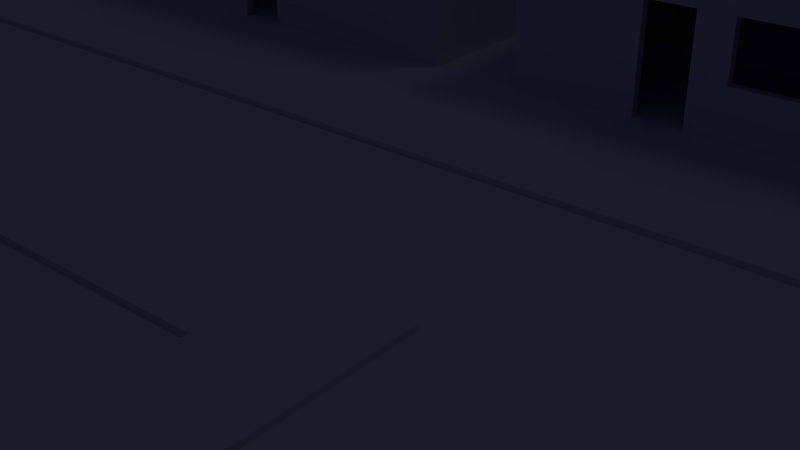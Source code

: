 # Source: ScnMap.blend  (saved by Blender 2.79.7; exported with 4.5.12 LTS)
import bpy
from mathutils import Matrix  # noqa: F401  (used for matrix-valued properties, if any)

bpy.ops.wm.read_factory_settings(use_empty=True)
scene = bpy.context.scene
scene.name = 'Demo'

# ---- collections
col_collection_1_001 = bpy.data.collections.new('Collection 1.001'); scene.collection.children.link(col_collection_1_001)
col_collection_2_001 = bpy.data.collections.new('Collection 2.001'); scene.collection.children.link(col_collection_2_001)
col_collection_3_001 = bpy.data.collections.new('Collection 3.001'); scene.collection.children.link(col_collection_3_001)
col_collection_4_001 = bpy.data.collections.new('Collection 4.001'); scene.collection.children.link(col_collection_4_001)
col_collection_4_001.hide_render = True
col_collection_4_001.hide_viewport = True
col_collection_5_001 = bpy.data.collections.new('Collection 5.001'); scene.collection.children.link(col_collection_5_001)
col_collection_5_001.hide_render = True
col_collection_5_001.hide_viewport = True
col_collection_6_001 = bpy.data.collections.new('Collection 6.001'); scene.collection.children.link(col_collection_6_001)
col_collection_6_001.hide_render = True
col_collection_6_001.hide_viewport = True
col_collection_7_001 = bpy.data.collections.new('Collection 7.001'); scene.collection.children.link(col_collection_7_001)
col_collection_7_001.hide_render = True
col_collection_7_001.hide_viewport = True
col_collection_8_001 = bpy.data.collections.new('Collection 8.001'); scene.collection.children.link(col_collection_8_001)
col_collection_8_001.hide_render = True
col_collection_8_001.hide_viewport = True
col_collection_9_001 = bpy.data.collections.new('Collection 9.001'); scene.collection.children.link(col_collection_9_001)
col_collection_9_001.hide_render = True
col_collection_9_001.hide_viewport = True
col_collection_10_001 = bpy.data.collections.new('Collection 10.001'); scene.collection.children.link(col_collection_10_001)
col_collection_10_001.hide_render = True
col_collection_10_001.hide_viewport = True
col_collection_11_001 = bpy.data.collections.new('Collection 11.001'); scene.collection.children.link(col_collection_11_001)
col_collection_11_001.hide_render = True
col_collection_11_001.hide_viewport = True
col_collection_12_001 = bpy.data.collections.new('Collection 12.001'); scene.collection.children.link(col_collection_12_001)
col_collection_12_001.hide_render = True
col_collection_12_001.hide_viewport = True
col_collection_13_001 = bpy.data.collections.new('Collection 13.001'); scene.collection.children.link(col_collection_13_001)
col_collection_13_001.hide_render = True
col_collection_13_001.hide_viewport = True
col_collection_14_001 = bpy.data.collections.new('Collection 14.001'); scene.collection.children.link(col_collection_14_001)
col_collection_14_001.hide_render = True
col_collection_14_001.hide_viewport = True
col_collection_15_001 = bpy.data.collections.new('Collection 15.001'); scene.collection.children.link(col_collection_15_001)
col_collection_15_001.hide_render = True
col_collection_15_001.hide_viewport = True
col_collection_16_001 = bpy.data.collections.new('Collection 16.001'); scene.collection.children.link(col_collection_16_001)
col_collection_16_001.hide_render = True
col_collection_16_001.hide_viewport = True
col_collection_17_001 = bpy.data.collections.new('Collection 17.001'); scene.collection.children.link(col_collection_17_001)
col_collection_17_001.hide_render = True
col_collection_17_001.hide_viewport = True
col_collection_18_001 = bpy.data.collections.new('Collection 18.001'); scene.collection.children.link(col_collection_18_001)
col_collection_18_001.hide_render = True
col_collection_18_001.hide_viewport = True
col_collection_19_001 = bpy.data.collections.new('Collection 19.001'); scene.collection.children.link(col_collection_19_001)
col_collection_19_001.hide_render = True
col_collection_19_001.hide_viewport = True
col_collection_20_001 = bpy.data.collections.new('Collection 20.001'); scene.collection.children.link(col_collection_20_001)
col_collection_20_001.hide_render = True
col_collection_20_001.hide_viewport = True
col_vegetation = bpy.data.collections.new('Vegetation')  # instanced only; not linked into the scene
col_grasssmall = bpy.data.collections.new('GrassSmall')  # instanced only; not linked into the scene
col_floormedium = bpy.data.collections.new('FloorMedium')  # instanced only; not linked into the scene
col_floorsmall = bpy.data.collections.new('FloorSmall')  # instanced only; not linked into the scene
col_sidewalkmedium = bpy.data.collections.new('SidewalkMedium')  # instanced only; not linked into the scene
col_sidewalksmall = bpy.data.collections.new('SidewalkSmall')  # instanced only; not linked into the scene
col_grassmedium = bpy.data.collections.new('GrassMedium')  # instanced only; not linked into the scene
col_asphalt = bpy.data.collections.new('Asphalt')  # instanced only; not linked into the scene
col_player = bpy.data.collections.new('Player')  # instanced only; not linked into the scene
col_wallwindow = bpy.data.collections.new('WallWindow')  # instanced only; not linked into the scene
col_walldoor = bpy.data.collections.new('WallDoor')  # instanced only; not linked into the scene
col_wallstraight = bpy.data.collections.new('WallStraight')  # instanced only; not linked into the scene
col_wallthree = bpy.data.collections.new('WallThree')  # instanced only; not linked into the scene
col_wallcorner = bpy.data.collections.new('WallCorner')  # instanced only; not linked into the scene
col_roofmedium = bpy.data.collections.new('RoofMedium')  # instanced only; not linked into the scene
col_roofsmall = bpy.data.collections.new('RoofSmall')  # instanced only; not linked into the scene

# ---- materials (node trees are filled in below, after node groups)
mat_solidcolor = bpy.data.materials.new('SolidColor')
mat_solidcolor.alpha_threshold = 0.0
mat_solidcolor.use_transparent_shadow = False
mat_solidcolor.roughness = 0.5
mat_solidcolor.specular_intensity = 0.0
mat_wallinside = bpy.data.materials.new('WallInside')
mat_wallinside.alpha_threshold = 0.0
mat_wallinside.use_transparent_shadow = False
mat_wallinside.diffuse_color = (0.8, 0.525, 0.6944, 1.0)
mat_wallinside.roughness = 0.5
mat_wallinside.specular_intensity = 0.0
mat_wallwhite = bpy.data.materials.new('WallWhite')
mat_wallwhite.alpha_threshold = 0.0
mat_wallwhite.use_transparent_shadow = False
mat_wallwhite.diffuse_color = (1.0, 1.0, 1.0, 1.0)
mat_wallwhite.roughness = 0.5
mat_wallwhite.specular_intensity = 0.0

# ---- material node trees

# ---- world
world_world = bpy.data.worlds.new('World'); scene.world = world_world
world_world.color = (0.009202, 0.00923, 0.02539)
world_world.use_sun_shadow = False
world_world.sun_shadow_jitter_overblur = 0.0

# ---- lights
light_hemi = bpy.data.lights.new('Hemi', 'SUN')
light_hemi.transmission_factor = 0.0
light_hemi.angle = 0.1993
light_hemi.energy = 0.015
light_hemi.shadow_buffer_clip_start = 0.5
light_hemi.shadow_soft_size = 0.1
light_hemi.shadow_cascade_max_distance = 1000.0

# ---- meshes
me_cube = bpy.data.meshes.new('Cube')
me_cube.from_pydata([(-2.0, -2.0, -2.0), (-2.0, -2.0, 2.0), (-2.0, 2.0, -2.0), (-2.0, 2.0, 2.0), (2.0, -2.0, -2.0), (2.0, -2.0, 2.0), (2.0, 2.0, -2.0), (2.0, 2.0, 2.0)], [], [(0, 1, 3, 2), (2, 3, 7, 6), (6, 7, 5, 4), (4, 5, 1, 0), (2, 6, 4, 0), (7, 3, 1, 5)])
me_cube.use_remesh_preserve_volume = False
me_cube.use_remesh_preserve_attributes = False
me_cube.use_mirror_vertex_groups = False
me_cube.update()
me_vegetationground1 = bpy.data.meshes.new('VegetationGround1')
me_vegetationground1.from_pydata([(-2.0, -2.0, 0.0), (2.0, -2.0, 0.0), (-2.0, 2.0, 0.0), (2.0, 2.0, 0.0)], [], [(0, 1, 3, 2)])
me_vegetationground1.materials.append(mat_solidcolor)
me_vegetationground1.use_remesh_preserve_volume = False
me_vegetationground1.use_remesh_preserve_attributes = False
me_vegetationground1.use_mirror_vertex_groups = False
me_vegetationground1.update()
me_treeleaves1 = bpy.data.meshes.new('TreeLeaves1')
me_treeleaves1.from_pydata([(0.01217, 1.008, 2.707), (0.01918, -0.08383, 3.712), (0.3175, 0.223, 3.604), (0.4551, 0.5589, 3.398), (0.6027, 0.6929, 3.046), (0.6571, 0.6813, 2.752), (0.6153, 0.6641, 2.256), (0.4915, 0.5069, 1.993), (0.2858, 0.254, 1.827), (0.3817, 0.01455, 3.615), (0.7296, -0.08884, 3.394), (0.9304, -0.002554, 3.071), (0.9986, 0.001246, 2.697), (0.9349, -0.01079, 2.317), (0.6923, 0.03497, 1.971), (0.389, -0.04727, 1.714), (0.004316, -0.05813, 1.659), (0.3062, -0.2873, 3.635), (0.4571, -0.4818, 3.425), (0.6129, -0.6978, 3.091), (0.736, -0.673, 2.711), (0.5895, -0.6311, 2.248), (0.4913, -0.4893, 2.021), (0.2937, -0.2773, 1.743), (0.06478, -0.4553, 3.638), (-0.005009, -0.7141, 3.418), (0.002589, -0.9244, 3.087), (-0.05609, -1.027, 2.747), (-0.00942, -0.929, 2.342), (0.0375, -0.7267, 1.981), (-0.0004069, -0.3851, 1.776), (-0.3072, -0.3161, 3.614), (-0.4642, -0.4876, 3.341), (-0.6021, -0.6045, 3.113), (-0.7132, -0.7218, 2.673), (-0.6422, -0.6228, 2.333), (-0.4944, -0.5099, 1.981), (-0.3211, -0.2795, 1.755), (-0.3872, -0.03522, 3.598), (-0.7072, 1.922e-05, 3.406), (-0.8683, 0.05755, 3.131), (-0.9992, -0.001223, 2.699), (-0.8932, -0.03821, 2.246), (-0.6439, 0.0456, 2.004), (-0.3223, -0.03919, 1.816), (-0.2388, 0.2628, 3.662), (-0.5492, 0.528, 3.403), (-0.6895, 0.6316, 3.131), (-0.7065, 0.7081, 2.721), (-0.5899, 0.6478, 2.344), (-0.4656, 0.4488, 2.012), (-0.282, 0.2908, 1.839), (0.03825, 0.3383, 3.568), (0.05909, 0.7002, 3.396), (0.001719, 1.011, 3.075), (-0.005201, 0.8627, 2.374), (0.002827, 0.6942, 1.991), (-0.04627, 0.3997, 1.782)], [], [(52, 1, 2), (16, 57, 8), (56, 55, 6, 7), (0, 54, 4, 5), (53, 52, 2, 3), (57, 56, 7, 8), (55, 0, 5, 6), (54, 53, 3, 4), (5, 4, 11, 12), (3, 2, 9, 10), (8, 7, 14, 15), (6, 5, 12, 13), (4, 3, 10, 11), (2, 1, 9), (16, 8, 15), (7, 6, 13, 14), (15, 14, 22, 23), (13, 12, 20, 21), (11, 10, 18, 19), (9, 1, 17), (16, 15, 23), (14, 13, 21, 22), (12, 11, 19, 20), (10, 9, 17, 18), (19, 18, 25, 26), (17, 1, 24), (16, 23, 30), (22, 21, 28, 29), (20, 19, 26, 27), (18, 17, 24, 25), (23, 22, 29, 30), (21, 20, 27, 28), (16, 30, 37), (29, 28, 35, 36), (27, 26, 33, 34), (25, 24, 31, 32), (30, 29, 36, 37), (28, 27, 34, 35), (26, 25, 32, 33), (24, 1, 31), (32, 31, 38, 39), (37, 36, 43, 44), (35, 34, 41, 42), (33, 32, 39, 40), (31, 1, 38), (16, 37, 44), (36, 35, 42, 43), (34, 33, 40, 41), (44, 43, 50, 51), (42, 41, 48, 49), (40, 39, 46, 47), (38, 1, 45), (16, 44, 51), (43, 42, 49, 50), (41, 40, 47, 48), (39, 38, 45, 46), (45, 1, 52), (16, 51, 57), (50, 49, 55, 56), (48, 47, 54, 0), (46, 45, 52, 53), (51, 50, 56, 57), (49, 48, 0, 55), (47, 46, 53, 54)])
me_treeleaves1.materials.append(mat_solidcolor)
me_treeleaves1.use_remesh_preserve_volume = False
me_treeleaves1.use_remesh_preserve_attributes = False
me_treeleaves1.use_mirror_vertex_groups = False
me_treeleaves1.update()
me_treelog1 = bpy.data.meshes.new('TreeLog1')
me_treelog1.from_pydata([(-0.1, -0.1, -1.0), (-0.1, -0.1, 1.0), (-0.1, 0.1, -1.0), (-0.1, 0.1, 1.0), (0.1, -0.1, -1.0), (0.1, -0.1, 1.0), (0.1, 0.1, -1.0), (0.1, 0.1, 1.0)], [], [(0, 1, 3, 2), (2, 3, 7, 6), (6, 7, 5, 4), (4, 5, 1, 0), (2, 6, 4, 0), (7, 3, 1, 5)])
me_treelog1.materials.append(mat_solidcolor)
me_treelog1.use_remesh_preserve_volume = False
me_treelog1.use_remesh_preserve_attributes = False
me_treelog1.use_mirror_vertex_groups = False
me_treelog1.update()
me_grasssmall1 = bpy.data.meshes.new('GrassSmall1')
me_grasssmall1.from_pydata([(-1.0, -1.0, 0.0), (1.0, -1.0, 0.0), (-1.0, 1.0, 0.0), (1.0, 1.0, 0.0)], [], [(0, 1, 3, 2)])
me_grasssmall1.materials.append(mat_solidcolor)
me_grasssmall1.use_remesh_preserve_volume = False
me_grasssmall1.use_remesh_preserve_attributes = False
me_grasssmall1.use_mirror_vertex_groups = False
me_grasssmall1.update()
me_floormedium1 = bpy.data.meshes.new('FloorMedium1')
me_floormedium1.from_pydata([(-2.0, -2.0, 0.0), (2.0, -2.0, 0.0), (-2.0, 2.0, 0.0), (2.0, 2.0, 0.0)], [], [(0, 1, 3, 2)])
me_floormedium1.materials.append(mat_solidcolor)
me_floormedium1.use_remesh_preserve_volume = False
me_floormedium1.use_remesh_preserve_attributes = False
me_floormedium1.use_mirror_vertex_groups = False
me_floormedium1.update()
me_floorsmall1 = bpy.data.meshes.new('FloorSmall1')
me_floorsmall1.from_pydata([(-1.0, -1.0, 0.0), (1.0, -1.0, 0.0), (-1.0, 1.0, 0.0), (1.0, 1.0, 0.0)], [], [(0, 1, 3, 2)])
me_floorsmall1.materials.append(mat_solidcolor)
me_floorsmall1.use_remesh_preserve_volume = False
me_floorsmall1.use_remesh_preserve_attributes = False
me_floorsmall1.use_mirror_vertex_groups = False
me_floorsmall1.update()
me_sidewalkmedium1 = bpy.data.meshes.new('SidewalkMedium1')
me_sidewalkmedium1.from_pydata([(-2.0, -1.0, -0.1), (-2.0, -1.0, 0.1), (-2.0, 1.0, -0.1), (-2.0, 1.0, 0.1), (2.0, -1.0, -0.1), (2.0, -1.0, 0.1), (2.0, 1.0, -0.1), (2.0, 1.0, 0.1)], [], [(0, 1, 3, 2), (2, 3, 7, 6), (6, 7, 5, 4), (4, 5, 1, 0), (2, 6, 4, 0), (7, 3, 1, 5)])
me_sidewalkmedium1.materials.append(mat_solidcolor)
me_sidewalkmedium1.use_remesh_preserve_volume = False
me_sidewalkmedium1.use_remesh_preserve_attributes = False
me_sidewalkmedium1.use_mirror_vertex_groups = False
me_sidewalkmedium1.update()
me_sidewalksmall1 = bpy.data.meshes.new('SidewalkSmall1')
me_sidewalksmall1.from_pydata([(-1.0, -1.0, -0.1), (-1.0, -1.0, 0.1), (-1.0, 1.0, -0.1), (-1.0, 1.0, 0.1), (1.0, -1.0, -0.1), (1.0, -1.0, 0.1), (1.0, 1.0, -0.1), (1.0, 1.0, 0.1)], [], [(0, 1, 3, 2), (2, 3, 7, 6), (6, 7, 5, 4), (4, 5, 1, 0), (2, 6, 4, 0), (7, 3, 1, 5)])
me_sidewalksmall1.materials.append(mat_solidcolor)
me_sidewalksmall1.use_remesh_preserve_volume = False
me_sidewalksmall1.use_remesh_preserve_attributes = False
me_sidewalksmall1.use_mirror_vertex_groups = False
me_sidewalksmall1.update()
me_grassmedium1 = bpy.data.meshes.new('GrassMedium1')
me_grassmedium1.from_pydata([(-2.0, -2.0, 0.0), (2.0, -2.0, 0.0), (-2.0, 2.0, 0.0), (2.0, 2.0, 0.0)], [], [(0, 1, 3, 2)])
me_grassmedium1.materials.append(mat_solidcolor)
me_grassmedium1.use_remesh_preserve_volume = False
me_grassmedium1.use_remesh_preserve_attributes = False
me_grassmedium1.use_mirror_vertex_groups = False
me_grassmedium1.update()
me_asphalt1 = bpy.data.meshes.new('Asphalt1')
me_asphalt1.from_pydata([(-2.0, -2.0, 0.0), (2.0, -2.0, 0.0), (-2.0, 2.0, 0.0), (2.0, 2.0, 0.0)], [], [(0, 1, 3, 2)])
me_asphalt1.materials.append(mat_solidcolor)
me_asphalt1.use_remesh_preserve_volume = False
me_asphalt1.use_remesh_preserve_attributes = False
me_asphalt1.use_mirror_vertex_groups = False
me_asphalt1.update()
me_wallwindow1 = bpy.data.meshes.new('WallWindow1')
me_wallwindow1.from_pydata([(-1.0, -0.1, -1.5), (-1.0, -0.1, 1.5), (-1.0, 0.1, -1.5), (-1.0, 0.1, 1.5), (1.0, -0.1, -1.5), (1.0, -0.1, 1.5), (1.0, 0.1, -1.5), (1.0, 0.1, 1.5), (-1.0, -0.1, -0.5), (-1.0, -0.1, 0.7), (-1.0, 0.1, 0.7), (-1.0, 0.1, -0.5), (1.0, 0.1, 0.7), (1.0, 0.1, -0.5), (1.0, -0.1, 0.7), (1.0, -0.1, -0.5), (0.8, 0.1, -1.5), (-0.8, 0.1, -1.5), (-0.8, 0.1, 1.5), (0.8, 0.1, 1.5), (-0.8, -0.1, -1.5), (0.8, -0.1, -1.5), (0.8, -0.1, 1.5), (-0.8, -0.1, 1.5), (-0.8, -0.1, -0.5), (-0.8, 0.1, -0.5), (0.8, 0.1, -0.5), (-0.8, 0.1, 0.7), (0.8, 0.1, 0.7), (0.8, -0.1, 0.7), (-0.8, -0.1, 0.7), (0.8, -0.1, -0.5)], [], [(9, 1, 3, 10), (28, 19, 7, 12), (12, 7, 5, 14), (30, 23, 1, 9), (16, 6, 4, 21), (22, 5, 7, 19), (20, 24, 8, 0), (24, 30, 9, 8), (6, 13, 15, 4), (13, 12, 14, 15), (16, 26, 13, 6), (26, 28, 12, 13), (0, 8, 11, 2), (8, 9, 10, 11), (11, 10, 27, 25), (27, 28, 29, 30), (2, 11, 25, 17), (17, 25, 26, 16), (15, 14, 29, 31), (28, 26, 31, 29), (4, 15, 31, 21), (21, 31, 24, 20), (1, 23, 18, 3), (23, 22, 19, 18), (2, 17, 20, 0), (17, 16, 21, 20), (14, 5, 22, 29), (29, 22, 23, 30), (10, 3, 18, 27), (27, 18, 19, 28), (26, 25, 24, 31), (25, 27, 30, 24)])
me_wallwindow1.polygons.foreach_set('material_index', [0, 1, 0, 0, 0, 0, 0, 0, 0, 0, 1, 1, 0, 0, 1, 1, 1, 1, 0, 1, 0, 0, 0, 0, 0, 0, 0, 0, 1, 1, 1, 1])
me_wallwindow1.materials.append(mat_solidcolor)
me_wallwindow1.materials.append(mat_wallinside)
me_wallwindow1.use_remesh_preserve_volume = False
me_wallwindow1.use_remesh_preserve_attributes = False
me_wallwindow1.use_mirror_vertex_groups = False
me_wallwindow1.update()
me_walldoor1 = bpy.data.meshes.new('WallDoor1')
me_walldoor1.from_pydata([(-1.0, -0.1, 0.0), (-1.0, -0.1, 3.0), (-1.0, 0.1, 0.0), (-1.0, 0.1, 3.0), (1.0, -0.1, 0.0), (1.0, -0.1, 3.0), (1.0, 0.1, 0.0), (1.0, 0.1, 3.0), (0.5, 0.1, 0.0), (-0.5, 0.1, 0.0), (-0.5, 0.1, 3.0), (0.5, 0.1, 3.0), (-0.5, -0.1, 0.0), (0.5, -0.1, 0.0), (0.5, -0.1, 3.0), (-0.5, -0.1, 3.0), (-1.0, -0.1, 2.2), (-1.0, 0.1, 2.2), (1.0, 0.1, 2.2), (1.0, -0.1, 2.2), (0.5, -0.1, 2.2), (-0.5, -0.1, 2.2), (-0.5, 0.1, 2.2), (0.5, 0.1, 2.2)], [], [(16, 1, 3, 17), (23, 11, 7, 18), (18, 7, 5, 19), (21, 15, 1, 16), (8, 6, 4, 13), (14, 5, 7, 11), (1, 15, 10, 3), (15, 14, 11, 10), (2, 9, 12, 0), (21, 12, 9, 22), (19, 5, 14, 20), (20, 14, 15, 21), (17, 3, 10, 22), (22, 10, 11, 23), (23, 20, 21, 22), (2, 17, 22, 9), (20, 23, 8, 13), (4, 19, 20, 13), (12, 21, 16, 0), (6, 18, 19, 4), (8, 23, 18, 6), (0, 16, 17, 2)])
me_walldoor1.polygons.foreach_set('material_index', [0, 1, 0, 0, 0, 0, 0, 0, 0, 1, 0, 0, 1, 1, 1, 1, 1, 0, 0, 0, 1, 0])
me_walldoor1.materials.append(mat_solidcolor)
me_walldoor1.materials.append(mat_wallinside)
me_walldoor1.use_remesh_preserve_volume = False
me_walldoor1.use_remesh_preserve_attributes = False
me_walldoor1.use_mirror_vertex_groups = False
me_walldoor1.update()
me_wallstraight1 = bpy.data.meshes.new('WallStraight1')
me_wallstraight1.from_pydata([(-1.0, -0.1, -1.5), (-1.0, -0.1, 1.5), (-1.0, 0.1, -1.5), (-1.0, 0.1, 1.5), (1.0, -0.1, -1.5), (1.0, -0.1, 1.5), (1.0, 0.1, -1.5), (1.0, 0.1, 1.5)], [], [(0, 1, 3, 2), (2, 3, 7, 6), (6, 7, 5, 4), (4, 5, 1, 0), (2, 6, 4, 0), (1, 5, 7, 3)])
me_wallstraight1.polygons.foreach_set('material_index', [0, 1, 0, 0, 0, 0])
me_wallstraight1.materials.append(mat_solidcolor)
me_wallstraight1.materials.append(mat_wallinside)
me_wallstraight1.use_remesh_preserve_volume = False
me_wallstraight1.use_remesh_preserve_attributes = False
me_wallstraight1.use_mirror_vertex_groups = False
me_wallstraight1.update()
me_wallthree1 = bpy.data.meshes.new('WallThree1')
me_wallthree1.from_pydata([(-2.0, -0.1, 0.0), (-2.0, -0.1, 3.0), (-2.0, 0.1, 0.0), (-2.0, 0.1, 3.0), (2.0, -0.1, 0.0), (2.0, -0.1, 3.0), (2.0, 0.1, 0.0), (2.0, 0.1, 3.0), (-0.1, 0.1, 0.0), (-0.1, 0.1, 3.0), (-0.1, -0.1, 0.0), (-0.1, -0.1, 3.0), (0.1, 0.1, 3.0), (0.1, -0.1, 0.0), (0.1, 0.1, 0.0), (0.1, -0.1, 3.0), (0.1, 2.0, 0.0), (-0.1, 2.0, 0.0), (-0.1, 2.0, 3.0), (0.1, 2.0, 3.0)], [], [(0, 1, 3, 2), (14, 12, 7, 6), (6, 7, 5, 4), (10, 11, 1, 0), (14, 6, 4, 13), (15, 5, 7, 12), (1, 11, 9, 3), (2, 8, 10, 0), (13, 15, 11, 10), (2, 3, 9, 8), (4, 5, 15, 13), (11, 15, 12, 9), (8, 14, 13, 10), (14, 8, 17, 16), (17, 18, 19, 16), (8, 9, 18, 17), (9, 12, 19, 18), (12, 14, 16, 19)])
me_wallthree1.polygons.foreach_set('material_index', [0, 1, 0, 0, 0, 0, 0, 0, 0, 1, 0, 0, 0, 0, 0, 1, 0, 1])
me_wallthree1.materials.append(mat_solidcolor)
me_wallthree1.materials.append(mat_wallinside)
me_wallthree1.use_remesh_preserve_volume = False
me_wallthree1.use_remesh_preserve_attributes = False
me_wallthree1.use_mirror_vertex_groups = False
me_wallthree1.update()
me_wallcorner1 = bpy.data.meshes.new('WallCorner1')
me_wallcorner1.from_pydata([(-0.1, -0.1, 0.0), (-0.1, -0.1, 3.0), (0.1, 0.1, 0.0), (0.1, 0.1, 3.0), (2.0, -0.1, 0.0), (2.0, -0.1, 3.0), (2.0, 0.1, 0.0), (2.0, 0.1, 3.0), (-0.1, 2.0, 1.192e-07), (-0.1, 2.0, 3.0), (0.1, 2.0, 1.192e-07), (0.1, 2.0, 3.0), (-0.1, -0.1, 1.192e-07), (-0.1, -0.1, 3.0), (0.1, 0.1, 1.192e-07), (0.1, 0.1, 3.0)], [], [(0, 1, 3, 2), (2, 3, 7, 6), (6, 7, 5, 4), (4, 5, 1, 0), (2, 6, 4, 0), (1, 5, 7, 3), (8, 9, 11, 10), (10, 11, 15, 14), (14, 15, 13, 12), (12, 13, 9, 8), (10, 14, 12, 8), (9, 13, 15, 11)])
me_wallcorner1.polygons.foreach_set('material_index', [0, 1, 0, 0, 0, 0, 0, 1, 0, 0, 0, 0])
me_wallcorner1.materials.append(mat_solidcolor)
me_wallcorner1.materials.append(mat_wallinside)
me_wallcorner1.use_remesh_preserve_volume = False
me_wallcorner1.use_remesh_preserve_attributes = False
me_wallcorner1.use_mirror_vertex_groups = False
me_wallcorner1.update()
me_roofmedium1 = bpy.data.meshes.new('RoofMedium1')
me_roofmedium1.from_pydata([(-2.0, -2.0, 3.0), (-2.0, 2.0, 3.0), (2.0, -2.0, 3.0), (2.0, 2.0, 3.0), (-2.0, -2.0, 3.5), (-2.0, 2.0, 3.5), (2.0, 2.0, 3.5), (2.0, -2.0, 3.5)], [], [(2, 3, 6, 7), (6, 5, 4, 7), (1, 0, 4, 5), (0, 2, 7, 4), (3, 1, 5, 6), (0, 1, 3, 2)])
me_roofmedium1.polygons.foreach_set('material_index', [0, 0, 0, 0, 0, 1])
me_roofmedium1.materials.append(mat_solidcolor)
me_roofmedium1.materials.append(mat_wallwhite)
me_roofmedium1.use_remesh_preserve_volume = False
me_roofmedium1.use_remesh_preserve_attributes = False
me_roofmedium1.use_mirror_vertex_groups = False
me_roofmedium1.update()
me_roofsmall1 = bpy.data.meshes.new('RoofSmall1')
me_roofsmall1.from_pydata([(-1.0, -1.0, 3.0), (-1.0, 1.0, 3.0), (1.0, -1.0, 3.0), (1.0, 1.0, 3.0), (-1.0, -1.0, 3.5), (-1.0, 1.0, 3.5), (1.0, 1.0, 3.5), (1.0, -1.0, 3.5)], [], [(2, 3, 6, 7), (6, 5, 4, 7), (1, 0, 4, 5), (0, 2, 7, 4), (3, 1, 5, 6), (0, 1, 3, 2)])
me_roofsmall1.polygons.foreach_set('material_index', [0, 0, 0, 0, 0, 1])
me_roofsmall1.materials.append(mat_solidcolor)
me_roofsmall1.materials.append(mat_wallwhite)
me_roofsmall1.use_remesh_preserve_volume = False
me_roofsmall1.use_remesh_preserve_attributes = False
me_roofsmall1.use_mirror_vertex_groups = False
me_roofsmall1.update()

# ---- objects
ob_vegetation_115 = bpy.data.objects.new('Vegetation.115', None)
ob_vegetation_114 = bpy.data.objects.new('Vegetation.114', None)
ob_vegetation_113 = bpy.data.objects.new('Vegetation.113', None)
ob_vegetation_112 = bpy.data.objects.new('Vegetation.112', None)
ob_vegetation_111 = bpy.data.objects.new('Vegetation.111', None)
ob_vegetation_110 = bpy.data.objects.new('Vegetation.110', None)
ob_vegetation_109 = bpy.data.objects.new('Vegetation.109', None)
ob_vegetation_108 = bpy.data.objects.new('Vegetation.108', None)
ob_vegetation_107 = bpy.data.objects.new('Vegetation.107', None)
ob_vegetation_106 = bpy.data.objects.new('Vegetation.106', None)
ob_vegetation_105 = bpy.data.objects.new('Vegetation.105', None)
ob_vegetation_104 = bpy.data.objects.new('Vegetation.104', None)
ob_vegetation_103 = bpy.data.objects.new('Vegetation.103', None)
ob_vegetation_102 = bpy.data.objects.new('Vegetation.102', None)
ob_vegetation_101 = bpy.data.objects.new('Vegetation.101', None)
ob_vegetation_100 = bpy.data.objects.new('Vegetation.100', None)
ob_grass1_035 = bpy.data.objects.new('Grass1.035', None)
ob_grass1_034 = bpy.data.objects.new('Grass1.034', None)
ob_grass1_033 = bpy.data.objects.new('Grass1.033', None)
ob_vegetation_099 = bpy.data.objects.new('Vegetation.099', None)
ob_vegetation_098 = bpy.data.objects.new('Vegetation.098', None)
ob_vegetation_097 = bpy.data.objects.new('Vegetation.097', None)
ob_vegetation_096 = bpy.data.objects.new('Vegetation.096', None)
ob_vegetation_095 = bpy.data.objects.new('Vegetation.095', None)
ob_vegetation_094 = bpy.data.objects.new('Vegetation.094', None)
ob_vegetation_093 = bpy.data.objects.new('Vegetation.093', None)
ob_vegetation_092 = bpy.data.objects.new('Vegetation.092', None)
ob_vegetation_091 = bpy.data.objects.new('Vegetation.091', None)
ob_vegetation_090 = bpy.data.objects.new('Vegetation.090', None)
ob_vegetation_089 = bpy.data.objects.new('Vegetation.089', None)
ob_vegetation_088 = bpy.data.objects.new('Vegetation.088', None)
ob_vegetation_087 = bpy.data.objects.new('Vegetation.087', None)
ob_vegetation_086 = bpy.data.objects.new('Vegetation.086', None)
ob_vegetation_085 = bpy.data.objects.new('Vegetation.085', None)
ob_vegetation_084 = bpy.data.objects.new('Vegetation.084', None)
ob_vegetation_083 = bpy.data.objects.new('Vegetation.083', None)
ob_vegetation_082 = bpy.data.objects.new('Vegetation.082', None)
ob_vegetation_081 = bpy.data.objects.new('Vegetation.081', None)
ob_vegetation_080 = bpy.data.objects.new('Vegetation.080', None)
ob_vegetation_079 = bpy.data.objects.new('Vegetation.079', None)
ob_vegetation_078 = bpy.data.objects.new('Vegetation.078', None)
ob_vegetation_077 = bpy.data.objects.new('Vegetation.077', None)
ob_vegetation_076 = bpy.data.objects.new('Vegetation.076', None)
ob_vegetation_075 = bpy.data.objects.new('Vegetation.075', None)
ob_vegetation_074 = bpy.data.objects.new('Vegetation.074', None)
ob_vegetation_073 = bpy.data.objects.new('Vegetation.073', None)
ob_vegetation_072 = bpy.data.objects.new('Vegetation.072', None)
ob_vegetation_071 = bpy.data.objects.new('Vegetation.071', None)
ob_vegetation_070 = bpy.data.objects.new('Vegetation.070', None)
ob_vegetation_069 = bpy.data.objects.new('Vegetation.069', None)
ob_vegetation_068 = bpy.data.objects.new('Vegetation.068', None)
ob_vegetation_067 = bpy.data.objects.new('Vegetation.067', None)
ob_vegetation_066 = bpy.data.objects.new('Vegetation.066', None)
ob_vegetation_065 = bpy.data.objects.new('Vegetation.065', None)
ob_vegetation_064 = bpy.data.objects.new('Vegetation.064', None)
ob_vegetation_063 = bpy.data.objects.new('Vegetation.063', None)
ob_vegetation_062 = bpy.data.objects.new('Vegetation.062', None)
ob_vegetation_061 = bpy.data.objects.new('Vegetation.061', None)
ob_vegetation_060 = bpy.data.objects.new('Vegetation.060', None)
ob_vegetation_059 = bpy.data.objects.new('Vegetation.059', None)
ob_vegetation_058 = bpy.data.objects.new('Vegetation.058', None)
ob_vegetation_057 = bpy.data.objects.new('Vegetation.057', None)
ob_vegetation_056 = bpy.data.objects.new('Vegetation.056', None)
ob_vegetation_055 = bpy.data.objects.new('Vegetation.055', None)
ob_vegetation_054 = bpy.data.objects.new('Vegetation.054', None)
ob_vegetation_053 = bpy.data.objects.new('Vegetation.053', None)
ob_vegetation_052 = bpy.data.objects.new('Vegetation.052', None)
ob_vegetation_051 = bpy.data.objects.new('Vegetation.051', None)
ob_vegetation_050 = bpy.data.objects.new('Vegetation.050', None)
ob_floormedium_007 = bpy.data.objects.new('FloorMedium.007', None)
ob_floormedium_006 = bpy.data.objects.new('FloorMedium.006', None)
ob_floormedium_005 = bpy.data.objects.new('FloorMedium.005', None)
ob_floormedium_004 = bpy.data.objects.new('FloorMedium.004', None)
ob_vegetation_049 = bpy.data.objects.new('Vegetation.049', None)
ob_vegetation_048 = bpy.data.objects.new('Vegetation.048', None)
ob_vegetation_047 = bpy.data.objects.new('Vegetation.047', None)
ob_vegetation_046 = bpy.data.objects.new('Vegetation.046', None)
ob_vegetation_045 = bpy.data.objects.new('Vegetation.045', None)
ob_vegetation_044 = bpy.data.objects.new('Vegetation.044', None)
ob_vegetation_043 = bpy.data.objects.new('Vegetation.043', None)
ob_vegetation_042 = bpy.data.objects.new('Vegetation.042', None)
ob_vegetation_041 = bpy.data.objects.new('Vegetation.041', None)
ob_vegetation_040 = bpy.data.objects.new('Vegetation.040', None)
ob_vegetation_039 = bpy.data.objects.new('Vegetation.039', None)
ob_vegetation_038 = bpy.data.objects.new('Vegetation.038', None)
ob_vegetation_037 = bpy.data.objects.new('Vegetation.037', None)
ob_vegetation_036 = bpy.data.objects.new('Vegetation.036', None)
ob_vegetation_035 = bpy.data.objects.new('Vegetation.035', None)
ob_vegetation_034 = bpy.data.objects.new('Vegetation.034', None)
ob_vegetation_033 = bpy.data.objects.new('Vegetation.033', None)
ob_vegetation_032 = bpy.data.objects.new('Vegetation.032', None)
ob_vegetation_031 = bpy.data.objects.new('Vegetation.031', None)
ob_vegetation_030 = bpy.data.objects.new('Vegetation.030', None)
ob_vegetation_029 = bpy.data.objects.new('Vegetation.029', None)
ob_vegetation_028 = bpy.data.objects.new('Vegetation.028', None)
ob_floormedium_003 = bpy.data.objects.new('FloorMedium.003', None)
ob_floormedium_002 = bpy.data.objects.new('FloorMedium.002', None)
ob_floormedium_001 = bpy.data.objects.new('FloorMedium.001', None)
ob_floormedium = bpy.data.objects.new('FloorMedium', None)
ob_floorsmall_003 = bpy.data.objects.new('FloorSmall.003', None)
ob_floorsmall_002 = bpy.data.objects.new('FloorSmall.002', None)
ob_floorsmall_001 = bpy.data.objects.new('FloorSmall.001', None)
ob_floorsmall = bpy.data.objects.new('FloorSmall', None)
ob_grass1_032 = bpy.data.objects.new('Grass1.032', None)
ob_grass1_031 = bpy.data.objects.new('Grass1.031', None)
ob_grass1_030 = bpy.data.objects.new('Grass1.030', None)
ob_grass1_029 = bpy.data.objects.new('Grass1.029', None)
ob_vegetation_027 = bpy.data.objects.new('Vegetation.027', None)
ob_vegetation_026 = bpy.data.objects.new('Vegetation.026', None)
ob_vegetation_025 = bpy.data.objects.new('Vegetation.025', None)
ob_vegetation_024 = bpy.data.objects.new('Vegetation.024', None)
ob_vegetation_023 = bpy.data.objects.new('Vegetation.023', None)
ob_vegetation_022 = bpy.data.objects.new('Vegetation.022', None)
ob_grass1_028 = bpy.data.objects.new('Grass1.028', None)
ob_grass1_027 = bpy.data.objects.new('Grass1.027', None)
ob_vegetation_021 = bpy.data.objects.new('Vegetation.021', None)
ob_vegetation_020 = bpy.data.objects.new('Vegetation.020', None)
ob_vegetation_019 = bpy.data.objects.new('Vegetation.019', None)
ob_vegetation_018 = bpy.data.objects.new('Vegetation.018', None)
ob_vegetation_017 = bpy.data.objects.new('Vegetation.017', None)
ob_vegetation_016 = bpy.data.objects.new('Vegetation.016', None)
ob_vegetation_015 = bpy.data.objects.new('Vegetation.015', None)
ob_vegetation_014 = bpy.data.objects.new('Vegetation.014', None)
ob_vegetation_013 = bpy.data.objects.new('Vegetation.013', None)
ob_vegetation_012 = bpy.data.objects.new('Vegetation.012', None)
ob_vegetation_011 = bpy.data.objects.new('Vegetation.011', None)
ob_vegetation_010 = bpy.data.objects.new('Vegetation.010', None)
ob_grass1_026 = bpy.data.objects.new('Grass1.026', None)
ob_grass1_025 = bpy.data.objects.new('Grass1.025', None)
ob_grass1_024 = bpy.data.objects.new('Grass1.024', None)
ob_grass1_023 = bpy.data.objects.new('Grass1.023', None)
ob_grass1_022 = bpy.data.objects.new('Grass1.022', None)
ob_grass1_021 = bpy.data.objects.new('Grass1.021', None)
ob_grass1_020 = bpy.data.objects.new('Grass1.020', None)
ob_grass1_019 = bpy.data.objects.new('Grass1.019', None)
ob_grass1_018 = bpy.data.objects.new('Grass1.018', None)
ob_grass1_017 = bpy.data.objects.new('Grass1.017', None)
ob_grass1_016 = bpy.data.objects.new('Grass1.016', None)
ob_vegetation_009 = bpy.data.objects.new('Vegetation.009', None)
ob_vegetation_008 = bpy.data.objects.new('Vegetation.008', None)
ob_vegetation_007 = bpy.data.objects.new('Vegetation.007', None)
ob_grass1_011 = bpy.data.objects.new('Grass1.011', None)
ob_grass1_010 = bpy.data.objects.new('Grass1.010', None)
ob_grass1_009 = bpy.data.objects.new('Grass1.009', None)
ob_grass1_008 = bpy.data.objects.new('Grass1.008', None)
ob_sidewalk2_014 = bpy.data.objects.new('Sidewalk2.014', None)
ob_sidewalk1_009 = bpy.data.objects.new('Sidewalk1.009', None)
ob_sidewalk1_000 = bpy.data.objects.new('Sidewalk1.000', None)
ob_vegetation_006 = bpy.data.objects.new('Vegetation.006', None)
ob_vegetation_005 = bpy.data.objects.new('Vegetation.005', None)
ob_vegetation_004 = bpy.data.objects.new('Vegetation.004', None)
ob_vegetation_003 = bpy.data.objects.new('Vegetation.003', None)
ob_vegetation_002 = bpy.data.objects.new('Vegetation.002', None)
ob_vegetation_001 = bpy.data.objects.new('Vegetation.001', None)
ob_vegetation = bpy.data.objects.new('Vegetation', None)
ob_house2_007 = bpy.data.objects.new('House2.007', None)
ob_house2_004 = bpy.data.objects.new('House2.004', None)
ob_house2_003 = bpy.data.objects.new('House2.003', None)
ob_grass2_007 = bpy.data.objects.new('Grass2.007', None)
ob_grass1_015 = bpy.data.objects.new('Grass1.015', None)
ob_grass1_014 = bpy.data.objects.new('Grass1.014', None)
ob_grass1_013 = bpy.data.objects.new('Grass1.013', None)
ob_grass1_012 = bpy.data.objects.new('Grass1.012', None)
ob_sidewalk2_013 = bpy.data.objects.new('Sidewalk2.013', None)
ob_asphalt_008 = bpy.data.objects.new('Asphalt.008', None)
ob_sidewalk2_012 = bpy.data.objects.new('Sidewalk2.012', None)
ob_sidewalk2_011 = bpy.data.objects.new('Sidewalk2.011', None)
ob_asphalt_007 = bpy.data.objects.new('Asphalt.007', None)
ob_sidewalk2_010 = bpy.data.objects.new('Sidewalk2.010', None)
ob_sidewalk2_009 = bpy.data.objects.new('Sidewalk2.009', None)
ob_asphalt_006 = bpy.data.objects.new('Asphalt.006', None)
ob_sidewalk2_008 = bpy.data.objects.new('Sidewalk2.008', None)
ob_sidewalk1_008 = bpy.data.objects.new('Sidewalk1.008', None)
ob_sidewalk1_007 = bpy.data.objects.new('Sidewalk1.007', None)
ob_asphalt_005 = bpy.data.objects.new('Asphalt.005', None)
ob_sidewalk1_006 = bpy.data.objects.new('Sidewalk1.006', None)
ob_sidewalk1_005 = bpy.data.objects.new('Sidewalk1.005', None)
ob_sidewalk1_004 = bpy.data.objects.new('Sidewalk1.004', None)
ob_sidewalk1_003 = bpy.data.objects.new('Sidewalk1.003', None)
ob_sidewalk1_002 = bpy.data.objects.new('Sidewalk1.002', None)
ob_sidewalk1_001 = bpy.data.objects.new('Sidewalk1.001', None)
ob_asphalt_004 = bpy.data.objects.new('Asphalt.004', None)
ob_grass2_006 = bpy.data.objects.new('Grass2.006', None)
ob_sidewalk2_007 = bpy.data.objects.new('Sidewalk2.007', None)
ob_asphalt_003 = bpy.data.objects.new('Asphalt.003', None)
ob_sidewalk2_006 = bpy.data.objects.new('Sidewalk2.006', None)
ob_sidewalk2_005 = bpy.data.objects.new('Sidewalk2.005', None)
ob_asphalt_002 = bpy.data.objects.new('Asphalt.002', None)
ob_sidewalk2_004 = bpy.data.objects.new('Sidewalk2.004', None)
ob_sidewalk2_003 = bpy.data.objects.new('Sidewalk2.003', None)
ob_sidewalk2_002 = bpy.data.objects.new('Sidewalk2.002', None)
ob_asphalt_001 = bpy.data.objects.new('Asphalt.001', None)
ob_sidewalk2_001 = bpy.data.objects.new('Sidewalk2.001', None)
ob_grass1_007 = bpy.data.objects.new('Grass1.007', None)
ob_grass1_006 = bpy.data.objects.new('Grass1.006', None)
ob_grass1_005 = bpy.data.objects.new('Grass1.005', None)
ob_grass1_004 = bpy.data.objects.new('Grass1.004', None)
ob_grass1_003 = bpy.data.objects.new('Grass1.003', None)
ob_grass1_002 = bpy.data.objects.new('Grass1.002', None)
ob_grass1_001 = bpy.data.objects.new('Grass1.001', None)
ob_house2 = bpy.data.objects.new('House2', None)
ob_grass1 = bpy.data.objects.new('Grass1', None)
ob_sidewalk2 = bpy.data.objects.new('Sidewalk2', None)
ob_asphalt = bpy.data.objects.new('Asphalt', None)
ob_hemi = bpy.data.objects.new('Hemi', light_hemi)
ob_player = bpy.data.objects.new('Player', None)
ob_wallwindow1_007 = bpy.data.objects.new('WallWindow1.007', None)
ob_wallwindow1_006 = bpy.data.objects.new('WallWindow1.006', None)
ob_walldoor1_006 = bpy.data.objects.new('WallDoor1.006', None)
ob_walldoor1_005 = bpy.data.objects.new('WallDoor1.005', None)
ob_wallstraight1_014 = bpy.data.objects.new('WallStraight1.014', None)
ob_wallthree_001 = bpy.data.objects.new('WallThree.001', None)
ob_wallstraight1_011 = bpy.data.objects.new('WallStraight1.011', None)
ob_wallstraight1_010 = bpy.data.objects.new('WallStraight1.010', None)
ob_wallstraight1_008 = bpy.data.objects.new('WallStraight1.008', None)
ob_wallstraight1_007 = bpy.data.objects.new('WallStraight1.007', None)
ob_wallwindow1_005 = bpy.data.objects.new('WallWindow1.005', None)
ob_walldoor1_004 = bpy.data.objects.new('WallDoor1.004', None)
ob_wallcorner1_008 = bpy.data.objects.new('WallCorner1.008', None)
ob_wallcorner1_007 = bpy.data.objects.new('WallCorner1.007', None)
ob_wallcorner1_006 = bpy.data.objects.new('WallCorner1.006', None)
ob_wallcorner1_005 = bpy.data.objects.new('WallCorner1.005', None)
ob_wallwindow1_004 = bpy.data.objects.new('WallWindow1.004', None)
ob_wallwindow1_003 = bpy.data.objects.new('WallWindow1.003', None)
ob_walldoor1_003 = bpy.data.objects.new('WallDoor1.003', None)
ob_wallthree = bpy.data.objects.new('WallThree', None)
ob_wallstraight1_009 = bpy.data.objects.new('WallStraight1.009', None)
ob_wallstraight1_001 = bpy.data.objects.new('WallStraight1.001', None)
ob_walldoor1_002 = bpy.data.objects.new('WallDoor1.002', None)
ob_wallwindow1_001 = bpy.data.objects.new('WallWindow1.001', None)
ob_wallwindow1_002 = bpy.data.objects.new('WallWindow1.002', None)
ob_wallstraight1_006 = bpy.data.objects.new('WallStraight1.006', None)
ob_wallstraight1_005 = bpy.data.objects.new('WallStraight1.005', None)
ob_wallstraight1_004 = bpy.data.objects.new('WallStraight1.004', None)
ob_wallstraight1_003 = bpy.data.objects.new('WallStraight1.003', None)
ob_wallstraight1_002 = bpy.data.objects.new('WallStraight1.002', None)
ob_wallcorner1_003 = bpy.data.objects.new('WallCorner1.003', None)
ob_wallcorner1_002 = bpy.data.objects.new('WallCorner1.002', None)
ob_wallcorner1_001 = bpy.data.objects.new('WallCorner1.001', None)
ob_wallcorner1_004 = bpy.data.objects.new('WallCorner1.004', None)
ob_walldoor1 = bpy.data.objects.new('WallDoor1', None)
ob_roofmedium_007 = bpy.data.objects.new('RoofMedium.007', None)
ob_roofmedium_006 = bpy.data.objects.new('RoofMedium.006', None)
ob_roofmedium_005 = bpy.data.objects.new('RoofMedium.005', None)
ob_roofmedium_004 = bpy.data.objects.new('RoofMedium.004', None)
ob_roofsmall_003 = bpy.data.objects.new('RoofSmall.003', None)
ob_roofsmall_002 = bpy.data.objects.new('RoofSmall.002', None)
ob_roofsmall_001 = bpy.data.objects.new('RoofSmall.001', None)
ob_roofmedium_003 = bpy.data.objects.new('RoofMedium.003', None)
ob_roofmedium_002 = bpy.data.objects.new('RoofMedium.002', None)
ob_roofmedium_001 = bpy.data.objects.new('RoofMedium.001', None)
ob_roofsmall = bpy.data.objects.new('RoofSmall', None)
ob_roofmedium = bpy.data.objects.new('RoofMedium', None)
ob_vegetation1collision = bpy.data.objects.new('Vegetation1Collision', me_cube)
ob_vegetationground1 = bpy.data.objects.new('VegetationGround1', me_vegetationground1)
ob_treeleaves1_003 = bpy.data.objects.new('TreeLeaves1.003', me_treeleaves1)
ob_treeleaves1_004 = bpy.data.objects.new('TreeLeaves1.004', me_treeleaves1)
ob_treeleaves1_005 = bpy.data.objects.new('TreeLeaves1.005', me_treeleaves1)
ob_treeleaves1_002 = bpy.data.objects.new('TreeLeaves1.002', me_treeleaves1)
ob_treelog1_001 = bpy.data.objects.new('TreeLog1.001', me_treelog1)
ob_treelog1_002 = bpy.data.objects.new('TreeLog1.002', me_treelog1)
ob_treeleaves1_001 = bpy.data.objects.new('TreeLeaves1.001', me_treeleaves1)
ob_treeleaves1 = bpy.data.objects.new('TreeLeaves1', me_treeleaves1)
ob_treelog1 = bpy.data.objects.new('TreeLog1', me_treelog1)
ob_grasssmall1 = bpy.data.objects.new('GrassSmall1', me_grasssmall1)
ob_floormedium1 = bpy.data.objects.new('FloorMedium1', me_floormedium1)
ob_floorsmall1 = bpy.data.objects.new('FloorSmall1', me_floorsmall1)
ob_sidewalkmedium1 = bpy.data.objects.new('SidewalkMedium1', me_sidewalkmedium1)
ob_sidewalksmall1 = bpy.data.objects.new('SidewalkSmall1', me_sidewalksmall1)
ob_grassmedium1 = bpy.data.objects.new('GrassMedium1', me_grassmedium1)
ob_asphalt1 = bpy.data.objects.new('Asphalt1', me_asphalt1)
ob_wallwindow1 = bpy.data.objects.new('WallWindow1', me_wallwindow1)
ob_walldoor1_001 = bpy.data.objects.new('WallDoor1.001', me_walldoor1)
ob_wallstraight1 = bpy.data.objects.new('WallStraight1', me_wallstraight1)
ob_wallthree1 = bpy.data.objects.new('WallThree1', me_wallthree1)
ob_wallcorner1 = bpy.data.objects.new('WallCorner1', me_wallcorner1)
ob_roofmedium1 = bpy.data.objects.new('RoofMedium1', me_roofmedium1)
ob_roofsmall1 = bpy.data.objects.new('RoofSmall1', me_roofsmall1)

# ---- transforms, parenting, visibility, modifiers, constraints
ob_vegetation_115.location = (22.0, -16.0, 0.0)
ob_vegetation_115.show_instancer_for_render = False
ob_vegetation_115.instance_type = 'COLLECTION'
ob_vegetation_115.lineart.crease_threshold = 0.0
ob_vegetation_114.location = (22.0, -12.0, 0.0)
ob_vegetation_114.show_instancer_for_render = False
ob_vegetation_114.instance_type = 'COLLECTION'
ob_vegetation_114.lineart.crease_threshold = 0.0
ob_vegetation_113.location = (18.0, -16.0, 0.0)
ob_vegetation_113.show_instancer_for_render = False
ob_vegetation_113.instance_type = 'COLLECTION'
ob_vegetation_113.lineart.crease_threshold = 0.0
ob_vegetation_112.location = (18.0, -12.0, 0.0)
ob_vegetation_112.show_instancer_for_render = False
ob_vegetation_112.instance_type = 'COLLECTION'
ob_vegetation_112.lineart.crease_threshold = 0.0
ob_vegetation_111.location = (18.0, -4.0, 0.0)
ob_vegetation_111.show_instancer_for_render = False
ob_vegetation_111.instance_type = 'COLLECTION'
ob_vegetation_111.lineart.crease_threshold = 0.0
ob_vegetation_110.location = (18.0, -8.0, 0.0)
ob_vegetation_110.show_instancer_for_render = False
ob_vegetation_110.instance_type = 'COLLECTION'
ob_vegetation_110.lineart.crease_threshold = 0.0
ob_vegetation_109.location = (22.0, -4.0, 0.0)
ob_vegetation_109.show_instancer_for_render = False
ob_vegetation_109.instance_type = 'COLLECTION'
ob_vegetation_109.lineart.crease_threshold = 0.0
ob_vegetation_108.location = (22.0, -8.0, 0.0)
ob_vegetation_108.show_instancer_for_render = False
ob_vegetation_108.instance_type = 'COLLECTION'
ob_vegetation_108.lineart.crease_threshold = 0.0
ob_vegetation_107.location = (24.0, 0.0, 0.0)
ob_vegetation_107.show_instancer_for_render = False
ob_vegetation_107.instance_type = 'COLLECTION'
ob_vegetation_107.lineart.crease_threshold = 0.0
ob_vegetation_106.location = (24.0, 4.0, 0.0)
ob_vegetation_106.show_instancer_for_render = False
ob_vegetation_106.instance_type = 'COLLECTION'
ob_vegetation_106.lineart.crease_threshold = 0.0
ob_vegetation_105.location = (20.0, 0.0, 0.0)
ob_vegetation_105.show_instancer_for_render = False
ob_vegetation_105.instance_type = 'COLLECTION'
ob_vegetation_105.lineart.crease_threshold = 0.0
ob_vegetation_104.location = (20.0, 4.0, 0.0)
ob_vegetation_104.show_instancer_for_render = False
ob_vegetation_104.instance_type = 'COLLECTION'
ob_vegetation_104.lineart.crease_threshold = 0.0
ob_vegetation_103.location = (10.0, -12.0, 0.0)
ob_vegetation_103.show_instancer_for_render = False
ob_vegetation_103.instance_type = 'COLLECTION'
ob_vegetation_103.lineart.crease_threshold = 0.0
ob_vegetation_102.location = (10.0, -16.0, 0.0)
ob_vegetation_102.show_instancer_for_render = False
ob_vegetation_102.instance_type = 'COLLECTION'
ob_vegetation_102.lineart.crease_threshold = 0.0
ob_vegetation_101.location = (14.0, -12.0, 0.0)
ob_vegetation_101.show_instancer_for_render = False
ob_vegetation_101.instance_type = 'COLLECTION'
ob_vegetation_101.lineart.crease_threshold = 0.0
ob_vegetation_100.location = (14.0, -16.0, 0.0)
ob_vegetation_100.show_instancer_for_render = False
ob_vegetation_100.instance_type = 'COLLECTION'
ob_vegetation_100.lineart.crease_threshold = 0.0
ob_grass1_035.location = (9.0, -1.0, 0.0)
ob_grass1_035.show_instancer_for_render = False
ob_grass1_035.instance_type = 'COLLECTION'
ob_grass1_035.lineart.crease_threshold = 0.0
ob_grass1_034.location = (9.0, 1.0, 0.0)
ob_grass1_034.show_instancer_for_render = False
ob_grass1_034.instance_type = 'COLLECTION'
ob_grass1_034.lineart.crease_threshold = 0.0
ob_grass1_033.location = (9.0, 3.0, 0.0)
ob_grass1_033.show_instancer_for_render = False
ob_grass1_033.instance_type = 'COLLECTION'
ob_grass1_033.lineart.crease_threshold = 0.0
ob_vegetation_099.location = (14.0, -8.0, 0.0)
ob_vegetation_099.show_instancer_for_render = False
ob_vegetation_099.instance_type = 'COLLECTION'
ob_vegetation_099.lineart.crease_threshold = 0.0
ob_vegetation_098.location = (14.0, -4.0, 0.0)
ob_vegetation_098.show_instancer_for_render = False
ob_vegetation_098.instance_type = 'COLLECTION'
ob_vegetation_098.lineart.crease_threshold = 0.0
ob_vegetation_097.location = (10.0, -8.0, 0.0)
ob_vegetation_097.show_instancer_for_render = False
ob_vegetation_097.instance_type = 'COLLECTION'
ob_vegetation_097.lineart.crease_threshold = 0.0
ob_vegetation_096.location = (10.0, -4.0, 0.0)
ob_vegetation_096.show_instancer_for_render = False
ob_vegetation_096.instance_type = 'COLLECTION'
ob_vegetation_096.lineart.crease_threshold = 0.0
ob_vegetation_095.location = (12.0, 4.0, 0.0)
ob_vegetation_095.show_instancer_for_render = False
ob_vegetation_095.instance_type = 'COLLECTION'
ob_vegetation_095.lineart.crease_threshold = 0.0
ob_vegetation_094.location = (12.0, 0.0, 0.0)
ob_vegetation_094.show_instancer_for_render = False
ob_vegetation_094.instance_type = 'COLLECTION'
ob_vegetation_094.lineart.crease_threshold = 0.0
ob_vegetation_093.location = (16.0, 4.0, 0.0)
ob_vegetation_093.show_instancer_for_render = False
ob_vegetation_093.instance_type = 'COLLECTION'
ob_vegetation_093.lineart.crease_threshold = 0.0
ob_vegetation_092.location = (16.0, 0.0, 0.0)
ob_vegetation_092.show_instancer_for_render = False
ob_vegetation_092.instance_type = 'COLLECTION'
ob_vegetation_092.lineart.crease_threshold = 0.0
ob_vegetation_091.location = (44.0, 8.0, 0.0)
ob_vegetation_091.show_instancer_for_render = False
ob_vegetation_091.instance_type = 'COLLECTION'
ob_vegetation_091.lineart.crease_threshold = 0.0
ob_vegetation_090.location = (44.0, 12.0, 0.0)
ob_vegetation_090.show_instancer_for_render = False
ob_vegetation_090.instance_type = 'COLLECTION'
ob_vegetation_090.lineart.crease_threshold = 0.0
ob_vegetation_089.location = (40.0, 12.0, 0.0)
ob_vegetation_089.show_instancer_for_render = False
ob_vegetation_089.instance_type = 'COLLECTION'
ob_vegetation_089.lineart.crease_threshold = 0.0
ob_vegetation_088.location = (40.0, 8.0, 0.0)
ob_vegetation_088.show_instancer_for_render = False
ob_vegetation_088.instance_type = 'COLLECTION'
ob_vegetation_088.lineart.crease_threshold = 0.0
ob_vegetation_087.location = (48.0, 8.0, 0.0)
ob_vegetation_087.show_instancer_for_render = False
ob_vegetation_087.instance_type = 'COLLECTION'
ob_vegetation_087.lineart.crease_threshold = 0.0
ob_vegetation_086.location = (48.0, 12.0, 0.0)
ob_vegetation_086.show_instancer_for_render = False
ob_vegetation_086.instance_type = 'COLLECTION'
ob_vegetation_086.lineart.crease_threshold = 0.0
ob_vegetation_085.location = (52.0, 12.0, 0.0)
ob_vegetation_085.show_instancer_for_render = False
ob_vegetation_085.instance_type = 'COLLECTION'
ob_vegetation_085.lineart.crease_threshold = 0.0
ob_vegetation_084.location = (52.0, 8.0, 0.0)
ob_vegetation_084.show_instancer_for_render = False
ob_vegetation_084.instance_type = 'COLLECTION'
ob_vegetation_084.lineart.crease_threshold = 0.0
ob_vegetation_083.location = (52.0, 16.0, 0.0)
ob_vegetation_083.show_instancer_for_render = False
ob_vegetation_083.instance_type = 'COLLECTION'
ob_vegetation_083.lineart.crease_threshold = 0.0
ob_vegetation_082.location = (52.0, 20.0, 0.0)
ob_vegetation_082.show_instancer_for_render = False
ob_vegetation_082.instance_type = 'COLLECTION'
ob_vegetation_082.lineart.crease_threshold = 0.0
ob_vegetation_081.location = (48.0, 20.0, 0.0)
ob_vegetation_081.show_instancer_for_render = False
ob_vegetation_081.instance_type = 'COLLECTION'
ob_vegetation_081.lineart.crease_threshold = 0.0
ob_vegetation_080.location = (48.0, 16.0, 0.0)
ob_vegetation_080.show_instancer_for_render = False
ob_vegetation_080.instance_type = 'COLLECTION'
ob_vegetation_080.lineart.crease_threshold = 0.0
ob_vegetation_079.location = (40.0, 16.0, 0.0)
ob_vegetation_079.show_instancer_for_render = False
ob_vegetation_079.instance_type = 'COLLECTION'
ob_vegetation_079.lineart.crease_threshold = 0.0
ob_vegetation_078.location = (40.0, 20.0, 0.0)
ob_vegetation_078.show_instancer_for_render = False
ob_vegetation_078.instance_type = 'COLLECTION'
ob_vegetation_078.lineart.crease_threshold = 0.0
ob_vegetation_077.location = (44.0, 20.0, 0.0)
ob_vegetation_077.show_instancer_for_render = False
ob_vegetation_077.instance_type = 'COLLECTION'
ob_vegetation_077.lineart.crease_threshold = 0.0
ob_vegetation_076.location = (44.0, 16.0, 0.0)
ob_vegetation_076.show_instancer_for_render = False
ob_vegetation_076.instance_type = 'COLLECTION'
ob_vegetation_076.lineart.crease_threshold = 0.0
ob_vegetation_075.location = (28.0, 8.0, 0.0)
ob_vegetation_075.show_instancer_for_render = False
ob_vegetation_075.instance_type = 'COLLECTION'
ob_vegetation_075.lineart.crease_threshold = 0.0
ob_vegetation_074.location = (28.0, 12.0, 0.0)
ob_vegetation_074.show_instancer_for_render = False
ob_vegetation_074.instance_type = 'COLLECTION'
ob_vegetation_074.lineart.crease_threshold = 0.0
ob_vegetation_073.location = (24.0, 12.0, 0.0)
ob_vegetation_073.show_instancer_for_render = False
ob_vegetation_073.instance_type = 'COLLECTION'
ob_vegetation_073.lineart.crease_threshold = 0.0
ob_vegetation_072.location = (24.0, 8.0, 0.0)
ob_vegetation_072.show_instancer_for_render = False
ob_vegetation_072.instance_type = 'COLLECTION'
ob_vegetation_072.lineart.crease_threshold = 0.0
ob_vegetation_071.location = (32.0, 8.0, 0.0)
ob_vegetation_071.show_instancer_for_render = False
ob_vegetation_071.instance_type = 'COLLECTION'
ob_vegetation_071.lineart.crease_threshold = 0.0
ob_vegetation_070.location = (32.0, 12.0, 0.0)
ob_vegetation_070.show_instancer_for_render = False
ob_vegetation_070.instance_type = 'COLLECTION'
ob_vegetation_070.lineart.crease_threshold = 0.0
ob_vegetation_069.location = (36.0, 12.0, 0.0)
ob_vegetation_069.show_instancer_for_render = False
ob_vegetation_069.instance_type = 'COLLECTION'
ob_vegetation_069.lineart.crease_threshold = 0.0
ob_vegetation_068.location = (36.0, 8.0, 0.0)
ob_vegetation_068.show_instancer_for_render = False
ob_vegetation_068.instance_type = 'COLLECTION'
ob_vegetation_068.lineart.crease_threshold = 0.0
ob_vegetation_067.location = (36.0, 16.0, 0.0)
ob_vegetation_067.show_instancer_for_render = False
ob_vegetation_067.instance_type = 'COLLECTION'
ob_vegetation_067.lineart.crease_threshold = 0.0
ob_vegetation_066.location = (36.0, 20.0, 0.0)
ob_vegetation_066.show_instancer_for_render = False
ob_vegetation_066.instance_type = 'COLLECTION'
ob_vegetation_066.lineart.crease_threshold = 0.0
ob_vegetation_065.location = (32.0, 20.0, 0.0)
ob_vegetation_065.show_instancer_for_render = False
ob_vegetation_065.instance_type = 'COLLECTION'
ob_vegetation_065.lineart.crease_threshold = 0.0
ob_vegetation_064.location = (32.0, 16.0, 0.0)
ob_vegetation_064.show_instancer_for_render = False
ob_vegetation_064.instance_type = 'COLLECTION'
ob_vegetation_064.lineart.crease_threshold = 0.0
ob_vegetation_063.location = (24.0, 16.0, 0.0)
ob_vegetation_063.show_instancer_for_render = False
ob_vegetation_063.instance_type = 'COLLECTION'
ob_vegetation_063.lineart.crease_threshold = 0.0
ob_vegetation_062.location = (24.0, 20.0, 0.0)
ob_vegetation_062.show_instancer_for_render = False
ob_vegetation_062.instance_type = 'COLLECTION'
ob_vegetation_062.lineart.crease_threshold = 0.0
ob_vegetation_061.location = (28.0, 20.0, 0.0)
ob_vegetation_061.show_instancer_for_render = False
ob_vegetation_061.instance_type = 'COLLECTION'
ob_vegetation_061.lineart.crease_threshold = 0.0
ob_vegetation_060.location = (28.0, 16.0, 0.0)
ob_vegetation_060.show_instancer_for_render = False
ob_vegetation_060.instance_type = 'COLLECTION'
ob_vegetation_060.lineart.crease_threshold = 0.0
ob_vegetation_059.location = (16.0, 8.0, 0.0)
ob_vegetation_059.show_instancer_for_render = False
ob_vegetation_059.instance_type = 'COLLECTION'
ob_vegetation_059.lineart.crease_threshold = 0.0
ob_vegetation_058.location = (16.0, 12.0, 0.0)
ob_vegetation_058.show_instancer_for_render = False
ob_vegetation_058.instance_type = 'COLLECTION'
ob_vegetation_058.lineart.crease_threshold = 0.0
ob_vegetation_057.location = (20.0, 12.0, 0.0)
ob_vegetation_057.show_instancer_for_render = False
ob_vegetation_057.instance_type = 'COLLECTION'
ob_vegetation_057.lineart.crease_threshold = 0.0
ob_vegetation_056.location = (20.0, 8.0, 0.0)
ob_vegetation_056.show_instancer_for_render = False
ob_vegetation_056.instance_type = 'COLLECTION'
ob_vegetation_056.lineart.crease_threshold = 0.0
ob_vegetation_055.location = (20.0, 16.0, 0.0)
ob_vegetation_055.show_instancer_for_render = False
ob_vegetation_055.instance_type = 'COLLECTION'
ob_vegetation_055.lineart.crease_threshold = 0.0
ob_vegetation_054.location = (20.0, 20.0, 0.0)
ob_vegetation_054.show_instancer_for_render = False
ob_vegetation_054.instance_type = 'COLLECTION'
ob_vegetation_054.lineart.crease_threshold = 0.0
ob_vegetation_053.location = (16.0, 20.0, 0.0)
ob_vegetation_053.show_instancer_for_render = False
ob_vegetation_053.instance_type = 'COLLECTION'
ob_vegetation_053.lineart.crease_threshold = 0.0
ob_vegetation_052.location = (16.0, 16.0, 0.0)
ob_vegetation_052.show_instancer_for_render = False
ob_vegetation_052.instance_type = 'COLLECTION'
ob_vegetation_052.lineart.crease_threshold = 0.0
ob_vegetation_051.location = (12.0, 8.0, 0.0)
ob_vegetation_051.show_instancer_for_render = False
ob_vegetation_051.instance_type = 'COLLECTION'
ob_vegetation_051.lineart.crease_threshold = 0.0
ob_vegetation_050.location = (12.0, 12.0, 0.0)
ob_vegetation_050.show_instancer_for_render = False
ob_vegetation_050.instance_type = 'COLLECTION'
ob_vegetation_050.lineart.crease_threshold = 0.0
ob_floormedium_007.location = (0.0, 12.0, 0.0)
ob_floormedium_007.show_instancer_for_render = False
ob_floormedium_007.instance_type = 'COLLECTION'
ob_floormedium_007.lineart.crease_threshold = 0.0
ob_floormedium_006.location = (4.0, 12.0, 0.0)
ob_floormedium_006.show_instancer_for_render = False
ob_floormedium_006.instance_type = 'COLLECTION'
ob_floormedium_006.lineart.crease_threshold = 0.0
ob_floormedium_005.location = (0.0, 8.0, 0.0)
ob_floormedium_005.show_instancer_for_render = False
ob_floormedium_005.instance_type = 'COLLECTION'
ob_floormedium_005.lineart.crease_threshold = 0.0
ob_floormedium_004.location = (4.0, 8.0, 0.0)
ob_floormedium_004.show_instancer_for_render = False
ob_floormedium_004.instance_type = 'COLLECTION'
ob_floormedium_004.lineart.crease_threshold = 0.0
ob_vegetation_049.location = (-22.0, -16.0, 0.0)
ob_vegetation_049.show_instancer_for_render = False
ob_vegetation_049.instance_type = 'COLLECTION'
ob_vegetation_049.lineart.crease_threshold = 0.0
ob_vegetation_048.location = (-18.0, -16.0, 0.0)
ob_vegetation_048.show_instancer_for_render = False
ob_vegetation_048.instance_type = 'COLLECTION'
ob_vegetation_048.lineart.crease_threshold = 0.0
ob_vegetation_047.location = (-18.0, -12.0, 0.0)
ob_vegetation_047.show_instancer_for_render = False
ob_vegetation_047.instance_type = 'COLLECTION'
ob_vegetation_047.lineart.crease_threshold = 0.0
ob_vegetation_046.location = (-22.0, -12.0, 0.0)
ob_vegetation_046.show_instancer_for_render = False
ob_vegetation_046.instance_type = 'COLLECTION'
ob_vegetation_046.lineart.crease_threshold = 0.0
ob_vegetation_045.location = (-24.0, 4.0, 0.0)
ob_vegetation_045.show_instancer_for_render = False
ob_vegetation_045.instance_type = 'COLLECTION'
ob_vegetation_045.lineart.crease_threshold = 0.0
ob_vegetation_044.location = (-24.0, 8.0, 0.0)
ob_vegetation_044.show_instancer_for_render = False
ob_vegetation_044.instance_type = 'COLLECTION'
ob_vegetation_044.lineart.crease_threshold = 0.0
ob_vegetation_043.location = (-24.0, 12.0, 0.0)
ob_vegetation_043.show_instancer_for_render = False
ob_vegetation_043.instance_type = 'COLLECTION'
ob_vegetation_043.lineart.crease_threshold = 0.0
ob_vegetation_042.location = (-24.0, 0.0, 0.0)
ob_vegetation_042.show_instancer_for_render = False
ob_vegetation_042.instance_type = 'COLLECTION'
ob_vegetation_042.lineart.crease_threshold = 0.0
ob_vegetation_041.location = (-24.0, -4.0, 0.0)
ob_vegetation_041.show_instancer_for_render = False
ob_vegetation_041.instance_type = 'COLLECTION'
ob_vegetation_041.lineart.crease_threshold = 0.0
ob_vegetation_040.location = (-24.0, -8.0, 0.0)
ob_vegetation_040.show_instancer_for_render = False
ob_vegetation_040.instance_type = 'COLLECTION'
ob_vegetation_040.lineart.crease_threshold = 0.0
ob_vegetation_039.location = (-24.0, 20.0, 0.0)
ob_vegetation_039.show_instancer_for_render = False
ob_vegetation_039.instance_type = 'COLLECTION'
ob_vegetation_039.lineart.crease_threshold = 0.0
ob_vegetation_038.location = (-24.0, 16.0, 0.0)
ob_vegetation_038.show_instancer_for_render = False
ob_vegetation_038.instance_type = 'COLLECTION'
ob_vegetation_038.lineart.crease_threshold = 0.0
ob_vegetation_037.location = (-20.0, 16.0, 0.0)
ob_vegetation_037.show_instancer_for_render = False
ob_vegetation_037.instance_type = 'COLLECTION'
ob_vegetation_037.lineart.crease_threshold = 0.0
ob_vegetation_036.location = (-20.0, 20.0, 0.0)
ob_vegetation_036.show_instancer_for_render = False
ob_vegetation_036.instance_type = 'COLLECTION'
ob_vegetation_036.lineart.crease_threshold = 0.0
ob_vegetation_035.location = (-4.0, 20.0, 0.0)
ob_vegetation_035.show_instancer_for_render = False
ob_vegetation_035.instance_type = 'COLLECTION'
ob_vegetation_035.lineart.crease_threshold = 0.0
ob_vegetation_034.location = (-8.0, 20.0, 0.0)
ob_vegetation_034.show_instancer_for_render = False
ob_vegetation_034.instance_type = 'COLLECTION'
ob_vegetation_034.lineart.crease_threshold = 0.0
ob_vegetation_033.location = (-12.0, 20.0, 0.0)
ob_vegetation_033.show_instancer_for_render = False
ob_vegetation_033.instance_type = 'COLLECTION'
ob_vegetation_033.lineart.crease_threshold = 0.0
ob_vegetation_032.location = (-16.0, 20.0, 0.0)
ob_vegetation_032.show_instancer_for_render = False
ob_vegetation_032.instance_type = 'COLLECTION'
ob_vegetation_032.lineart.crease_threshold = 0.0
ob_vegetation_031.location = (0.0, 20.0, 0.0)
ob_vegetation_031.show_instancer_for_render = False
ob_vegetation_031.instance_type = 'COLLECTION'
ob_vegetation_031.lineart.crease_threshold = 0.0
ob_vegetation_030.location = (4.0, 20.0, 0.0)
ob_vegetation_030.show_instancer_for_render = False
ob_vegetation_030.instance_type = 'COLLECTION'
ob_vegetation_030.lineart.crease_threshold = 0.0
ob_vegetation_029.location = (12.0, 20.0, 0.0)
ob_vegetation_029.show_instancer_for_render = False
ob_vegetation_029.instance_type = 'COLLECTION'
ob_vegetation_029.lineart.crease_threshold = 0.0
ob_vegetation_028.location = (8.0, 20.0, 0.0)
ob_vegetation_028.show_instancer_for_render = False
ob_vegetation_028.instance_type = 'COLLECTION'
ob_vegetation_028.lineart.crease_threshold = 0.0
ob_floormedium_003.location = (-8.0, 8.0, 0.0)
ob_floormedium_003.show_instancer_for_render = False
ob_floormedium_003.instance_type = 'COLLECTION'
ob_floormedium_003.lineart.crease_threshold = 0.0
ob_floormedium_002.location = (-12.0, 8.0, 0.0)
ob_floormedium_002.show_instancer_for_render = False
ob_floormedium_002.instance_type = 'COLLECTION'
ob_floormedium_002.lineart.crease_threshold = 0.0
ob_floormedium_001.location = (-8.0, 12.0, 0.0)
ob_floormedium_001.show_instancer_for_render = False
ob_floormedium_001.instance_type = 'COLLECTION'
ob_floormedium_001.lineart.crease_threshold = 0.0
ob_floormedium.location = (-12.0, 12.0, 0.0)
ob_floormedium.show_instancer_for_render = False
ob_floormedium.instance_type = 'COLLECTION'
ob_floormedium.lineart.crease_threshold = 0.0
ob_floorsmall_003.location = (-5.0, 7.0, 0.0)
ob_floorsmall_003.show_instancer_for_render = False
ob_floorsmall_003.instance_type = 'COLLECTION'
ob_floorsmall_003.lineart.crease_threshold = 0.0
ob_floorsmall_002.location = (-5.0, 9.0, 0.0)
ob_floorsmall_002.show_instancer_for_render = False
ob_floorsmall_002.instance_type = 'COLLECTION'
ob_floorsmall_002.lineart.crease_threshold = 0.0
ob_floorsmall_001.location = (-5.0, 11.0, 0.0)
ob_floorsmall_001.show_instancer_for_render = False
ob_floorsmall_001.instance_type = 'COLLECTION'
ob_floorsmall_001.lineart.crease_threshold = 0.0
ob_floorsmall.location = (-5.0, 13.0, 0.0)
ob_floorsmall.show_instancer_for_render = False
ob_floorsmall.instance_type = 'COLLECTION'
ob_floorsmall.lineart.crease_threshold = 0.0
ob_grass1_032.location = (-3.0, 13.0, 0.0)
ob_grass1_032.show_instancer_for_render = False
ob_grass1_032.instance_type = 'COLLECTION'
ob_grass1_032.lineart.crease_threshold = 0.0
ob_grass1_031.location = (-3.0, 11.0, 0.0)
ob_grass1_031.show_instancer_for_render = False
ob_grass1_031.instance_type = 'COLLECTION'
ob_grass1_031.lineart.crease_threshold = 0.0
ob_grass1_030.location = (-3.0, 9.0, 0.0)
ob_grass1_030.show_instancer_for_render = False
ob_grass1_030.instance_type = 'COLLECTION'
ob_grass1_030.lineart.crease_threshold = 0.0
ob_grass1_029.location = (-3.0, 7.0, 0.0)
ob_grass1_029.show_instancer_for_render = False
ob_grass1_029.instance_type = 'COLLECTION'
ob_grass1_029.lineart.crease_threshold = 0.0
ob_vegetation_027.location = (-14.0, -12.0, 0.0)
ob_vegetation_027.show_instancer_for_render = False
ob_vegetation_027.instance_type = 'COLLECTION'
ob_vegetation_027.lineart.crease_threshold = 0.0
ob_vegetation_026.location = (-10.0, -12.0, 0.0)
ob_vegetation_026.show_instancer_for_render = False
ob_vegetation_026.instance_type = 'COLLECTION'
ob_vegetation_026.lineart.crease_threshold = 0.0
ob_vegetation_025.location = (-6.0, -16.0, 0.0)
ob_vegetation_025.show_instancer_for_render = False
ob_vegetation_025.instance_type = 'COLLECTION'
ob_vegetation_025.lineart.crease_threshold = 0.0
ob_vegetation_024.location = (-2.0, -16.0, 0.0)
ob_vegetation_024.show_instancer_for_render = False
ob_vegetation_024.instance_type = 'COLLECTION'
ob_vegetation_024.lineart.crease_threshold = 0.0
ob_vegetation_023.location = (-14.0, -16.0, 0.0)
ob_vegetation_023.show_instancer_for_render = False
ob_vegetation_023.instance_type = 'COLLECTION'
ob_vegetation_023.lineart.crease_threshold = 0.0
ob_vegetation_022.location = (-10.0, -16.0, 0.0)
ob_vegetation_022.show_instancer_for_render = False
ob_vegetation_022.instance_type = 'COLLECTION'
ob_vegetation_022.lineart.crease_threshold = 0.0
ob_grass1_028.location = (-1.0, -9.0, 0.0)
ob_grass1_028.show_instancer_for_render = False
ob_grass1_028.instance_type = 'COLLECTION'
ob_grass1_028.lineart.crease_threshold = 0.0
ob_grass1_027.location = (-1.0, -7.0, 0.0)
ob_grass1_027.show_instancer_for_render = False
ob_grass1_027.instance_type = 'COLLECTION'
ob_grass1_027.lineart.crease_threshold = 0.0
ob_vegetation_021.location = (-4.0, -8.0, 0.0)
ob_vegetation_021.show_instancer_for_render = False
ob_vegetation_021.instance_type = 'COLLECTION'
ob_vegetation_021.lineart.crease_threshold = 0.0
ob_vegetation_020.location = (-2.0, -12.0, 0.0)
ob_vegetation_020.show_instancer_for_render = False
ob_vegetation_020.instance_type = 'COLLECTION'
ob_vegetation_020.lineart.crease_threshold = 0.0
ob_vegetation_019.location = (-6.0, -12.0, 0.0)
ob_vegetation_019.show_instancer_for_render = False
ob_vegetation_019.instance_type = 'COLLECTION'
ob_vegetation_019.lineart.crease_threshold = 0.0
ob_vegetation_018.location = (-12.0, -8.0, 0.0)
ob_vegetation_018.show_instancer_for_render = False
ob_vegetation_018.instance_type = 'COLLECTION'
ob_vegetation_018.lineart.crease_threshold = 0.0
ob_vegetation_017.location = (-8.0, -8.0, 0.0)
ob_vegetation_017.show_instancer_for_render = False
ob_vegetation_017.instance_type = 'COLLECTION'
ob_vegetation_017.lineart.crease_threshold = 0.0
ob_vegetation_016.location = (8.0, 16.0, 0.0)
ob_vegetation_016.show_instancer_for_render = False
ob_vegetation_016.instance_type = 'COLLECTION'
ob_vegetation_016.lineart.crease_threshold = 0.0
ob_vegetation_015.location = (12.0, 16.0, 0.0)
ob_vegetation_015.show_instancer_for_render = False
ob_vegetation_015.instance_type = 'COLLECTION'
ob_vegetation_015.lineart.crease_threshold = 0.0
ob_vegetation_014.location = (4.0, 16.0, 0.0)
ob_vegetation_014.show_instancer_for_render = False
ob_vegetation_014.instance_type = 'COLLECTION'
ob_vegetation_014.lineart.crease_threshold = 0.0
ob_vegetation_013.location = (0.0, 16.0, 0.0)
ob_vegetation_013.show_instancer_for_render = False
ob_vegetation_013.instance_type = 'COLLECTION'
ob_vegetation_013.lineart.crease_threshold = 0.0
ob_vegetation_012.location = (-16.0, -8.0, 0.0)
ob_vegetation_012.show_instancer_for_render = False
ob_vegetation_012.instance_type = 'COLLECTION'
ob_vegetation_012.lineart.crease_threshold = 0.0
ob_vegetation_011.location = (-20.0, -8.0, 0.0)
ob_vegetation_011.show_instancer_for_render = False
ob_vegetation_011.instance_type = 'COLLECTION'
ob_vegetation_011.lineart.crease_threshold = 0.0
ob_vegetation_010.location = (-20.0, -4.0, 0.0)
ob_vegetation_010.show_instancer_for_render = False
ob_vegetation_010.instance_type = 'COLLECTION'
ob_vegetation_010.lineart.crease_threshold = 0.0
ob_grass1_026.location = (-7.0, -5.0, 0.0)
ob_grass1_026.show_instancer_for_render = False
ob_grass1_026.instance_type = 'COLLECTION'
ob_grass1_026.lineart.crease_threshold = 0.0
ob_grass1_025.location = (-5.0, -5.0, 0.0)
ob_grass1_025.show_instancer_for_render = False
ob_grass1_025.instance_type = 'COLLECTION'
ob_grass1_025.lineart.crease_threshold = 0.0
ob_grass1_024.location = (-3.0, -5.0, 0.0)
ob_grass1_024.show_instancer_for_render = False
ob_grass1_024.instance_type = 'COLLECTION'
ob_grass1_024.lineart.crease_threshold = 0.0
ob_grass1_023.location = (-1.0, -5.0, 0.0)
ob_grass1_023.show_instancer_for_render = False
ob_grass1_023.instance_type = 'COLLECTION'
ob_grass1_023.lineart.crease_threshold = 0.0
ob_grass1_022.location = (-9.0, -5.0, 0.0)
ob_grass1_022.show_instancer_for_render = False
ob_grass1_022.instance_type = 'COLLECTION'
ob_grass1_022.lineart.crease_threshold = 0.0
ob_grass1_021.location = (-11.0, -5.0, 0.0)
ob_grass1_021.show_instancer_for_render = False
ob_grass1_021.instance_type = 'COLLECTION'
ob_grass1_021.lineart.crease_threshold = 0.0
ob_grass1_020.location = (-13.0, -5.0, 0.0)
ob_grass1_020.show_instancer_for_render = False
ob_grass1_020.instance_type = 'COLLECTION'
ob_grass1_020.lineart.crease_threshold = 0.0
ob_grass1_019.location = (-15.0, -5.0, 0.0)
ob_grass1_019.show_instancer_for_render = False
ob_grass1_019.instance_type = 'COLLECTION'
ob_grass1_019.lineart.crease_threshold = 0.0
ob_grass1_018.location = (-17.0, -5.0, 0.0)
ob_grass1_018.show_instancer_for_render = False
ob_grass1_018.instance_type = 'COLLECTION'
ob_grass1_018.lineart.crease_threshold = 0.0
ob_grass1_017.location = (-17.0, -1.0, 0.0)
ob_grass1_017.show_instancer_for_render = False
ob_grass1_017.instance_type = 'COLLECTION'
ob_grass1_017.lineart.crease_threshold = 0.0
ob_grass1_016.location = (-17.0, -3.0, 0.0)
ob_grass1_016.show_instancer_for_render = False
ob_grass1_016.instance_type = 'COLLECTION'
ob_grass1_016.lineart.crease_threshold = 0.0
ob_vegetation_009.location = (-20.0, 0.0, 0.0)
ob_vegetation_009.show_instancer_for_render = False
ob_vegetation_009.instance_type = 'COLLECTION'
ob_vegetation_009.lineart.crease_threshold = 0.0
ob_vegetation_008.location = (-20.0, 12.0, 0.0)
ob_vegetation_008.show_instancer_for_render = False
ob_vegetation_008.instance_type = 'COLLECTION'
ob_vegetation_008.lineart.crease_threshold = 0.0
ob_vegetation_007.location = (-20.0, 8.0, 0.0)
ob_vegetation_007.show_instancer_for_render = False
ob_vegetation_007.instance_type = 'COLLECTION'
ob_vegetation_007.lineart.crease_threshold = 0.0
ob_grass1_011.location = (-17.0, 1.0, 0.0)
ob_grass1_011.show_instancer_for_render = False
ob_grass1_011.instance_type = 'COLLECTION'
ob_grass1_011.lineart.crease_threshold = 0.0
ob_grass1_010.location = (-17.0, 3.0, 0.0)
ob_grass1_010.show_instancer_for_render = False
ob_grass1_010.instance_type = 'COLLECTION'
ob_grass1_010.lineart.crease_threshold = 0.0
ob_grass1_009.location = (-17.0, 5.0, 0.0)
ob_grass1_009.show_instancer_for_render = False
ob_grass1_009.instance_type = 'COLLECTION'
ob_grass1_009.lineart.crease_threshold = 0.0
ob_grass1_008.location = (-15.0, 5.0, 0.0)
ob_grass1_008.show_instancer_for_render = False
ob_grass1_008.instance_type = 'COLLECTION'
ob_grass1_008.lineart.crease_threshold = 0.0
ob_sidewalk2_014.location = (-15.0, 0.0, 0.0)
ob_sidewalk2_014.rotation_euler = (0.0, -0.0, -1.571)
ob_sidewalk2_014.show_instancer_for_render = False
ob_sidewalk2_014.instance_type = 'COLLECTION'
ob_sidewalk2_014.lineart.crease_threshold = 0.0
ob_sidewalk1_009.location = (-15.0, 3.0, 0.0)
ob_sidewalk1_009.show_instancer_for_render = False
ob_sidewalk1_009.instance_type = 'COLLECTION'
ob_sidewalk1_009.lineart.crease_threshold = 0.0
ob_sidewalk1_000.location = (-15.0, -3.0, 0.0)
ob_sidewalk1_000.show_instancer_for_render = False
ob_sidewalk1_000.instance_type = 'COLLECTION'
ob_sidewalk1_000.lineart.crease_threshold = 0.0
ob_vegetation_006.location = (-20.0, 4.0, 0.0)
ob_vegetation_006.show_instancer_for_render = False
ob_vegetation_006.instance_type = 'COLLECTION'
ob_vegetation_006.lineart.crease_threshold = 0.0
ob_vegetation_005.location = (-16.0, 8.0, 0.0)
ob_vegetation_005.show_instancer_for_render = False
ob_vegetation_005.instance_type = 'COLLECTION'
ob_vegetation_005.lineart.crease_threshold = 0.0
ob_vegetation_004.location = (-16.0, 12.0, 0.0)
ob_vegetation_004.show_instancer_for_render = False
ob_vegetation_004.instance_type = 'COLLECTION'
ob_vegetation_004.lineart.crease_threshold = 0.0
ob_vegetation_003.location = (-16.0, 16.0, 0.0)
ob_vegetation_003.show_instancer_for_render = False
ob_vegetation_003.instance_type = 'COLLECTION'
ob_vegetation_003.lineart.crease_threshold = 0.0
ob_vegetation_002.location = (-12.0, 16.0, 0.0)
ob_vegetation_002.show_instancer_for_render = False
ob_vegetation_002.instance_type = 'COLLECTION'
ob_vegetation_002.lineart.crease_threshold = 0.0
ob_vegetation_001.location = (-8.0, 16.0, 0.0)
ob_vegetation_001.show_instancer_for_render = False
ob_vegetation_001.instance_type = 'COLLECTION'
ob_vegetation_001.lineart.crease_threshold = 0.0
ob_vegetation.location = (-4.0, 16.0, 0.0)
ob_vegetation.show_instancer_for_render = False
ob_vegetation.instance_type = 'COLLECTION'
ob_vegetation.lineart.crease_threshold = 0.0
ob_house2_007.location = (0.0, 12.0, 0.0)
ob_house2_007.show_instancer_for_render = False
ob_house2_007.instance_type = 'COLLECTION'
ob_house2_007.lineart.crease_threshold = 0.0
ob_house2_004.location = (4.0, 12.0, 0.0)
ob_house2_004.show_instancer_for_render = False
ob_house2_004.instance_type = 'COLLECTION'
ob_house2_004.lineart.crease_threshold = 0.0
ob_house2_003.location = (4.0, 8.0, 0.0)
ob_house2_003.show_instancer_for_render = False
ob_house2_003.instance_type = 'COLLECTION'
ob_house2_003.lineart.crease_threshold = 0.0
ob_grass2_007.location = (8.0, 8.0, 0.0)
ob_grass2_007.show_instancer_for_render = False
ob_grass2_007.instance_type = 'COLLECTION'
ob_grass2_007.lineart.crease_threshold = 0.0
ob_grass1_015.location = (7.0, 5.0, 0.0)
ob_grass1_015.show_instancer_for_render = False
ob_grass1_015.instance_type = 'COLLECTION'
ob_grass1_015.lineart.crease_threshold = 0.0
ob_grass1_014.location = (9.0, 5.0, 0.0)
ob_grass1_014.show_instancer_for_render = False
ob_grass1_014.instance_type = 'COLLECTION'
ob_grass1_014.lineart.crease_threshold = 0.0
ob_grass1_013.location = (5.0, 5.0, 0.0)
ob_grass1_013.show_instancer_for_render = False
ob_grass1_013.instance_type = 'COLLECTION'
ob_grass1_013.lineart.crease_threshold = 0.0
ob_grass1_012.location = (3.0, 5.0, 0.0)
ob_grass1_012.show_instancer_for_render = False
ob_grass1_012.instance_type = 'COLLECTION'
ob_grass1_012.lineart.crease_threshold = 0.0
ob_sidewalk2_013.location = (7.0, -16.0, 0.0)
ob_sidewalk2_013.rotation_euler = (0.0, -0.0, -1.571)
ob_sidewalk2_013.show_instancer_for_render = False
ob_sidewalk2_013.instance_type = 'COLLECTION'
ob_sidewalk2_013.lineart.crease_threshold = 0.0
ob_asphalt_008.location = (4.0, -16.0, 0.0)
ob_asphalt_008.rotation_euler = (0.0, -0.0, -1.571)
ob_asphalt_008.show_instancer_for_render = False
ob_asphalt_008.instance_type = 'COLLECTION'
ob_asphalt_008.lineart.crease_threshold = 0.0
ob_sidewalk2_012.location = (1.0, -16.0, 0.0)
ob_sidewalk2_012.rotation_euler = (0.0, -0.0, -1.571)
ob_sidewalk2_012.show_instancer_for_render = False
ob_sidewalk2_012.instance_type = 'COLLECTION'
ob_sidewalk2_012.lineart.crease_threshold = 0.0
ob_sidewalk2_011.location = (1.0, -12.0, 0.0)
ob_sidewalk2_011.rotation_euler = (0.0, -0.0, -1.571)
ob_sidewalk2_011.show_instancer_for_render = False
ob_sidewalk2_011.instance_type = 'COLLECTION'
ob_sidewalk2_011.lineart.crease_threshold = 0.0
ob_asphalt_007.location = (4.0, -12.0, 0.0)
ob_asphalt_007.rotation_euler = (0.0, -0.0, -1.571)
ob_asphalt_007.show_instancer_for_render = False
ob_asphalt_007.instance_type = 'COLLECTION'
ob_asphalt_007.lineart.crease_threshold = 0.0
ob_sidewalk2_010.location = (7.0, -12.0, 0.0)
ob_sidewalk2_010.rotation_euler = (0.0, -0.0, -1.571)
ob_sidewalk2_010.show_instancer_for_render = False
ob_sidewalk2_010.instance_type = 'COLLECTION'
ob_sidewalk2_010.lineart.crease_threshold = 0.0
ob_sidewalk2_009.location = (7.0, -8.0, 0.0)
ob_sidewalk2_009.rotation_euler = (0.0, -0.0, -1.571)
ob_sidewalk2_009.show_instancer_for_render = False
ob_sidewalk2_009.instance_type = 'COLLECTION'
ob_sidewalk2_009.lineart.crease_threshold = 0.0
ob_asphalt_006.location = (4.0, -8.0, 0.0)
ob_asphalt_006.rotation_euler = (0.0, -0.0, -1.571)
ob_asphalt_006.show_instancer_for_render = False
ob_asphalt_006.instance_type = 'COLLECTION'
ob_asphalt_006.lineart.crease_threshold = 0.0
ob_sidewalk2_008.location = (1.0, -8.0, 0.0)
ob_sidewalk2_008.rotation_euler = (0.0, -0.0, -1.571)
ob_sidewalk2_008.show_instancer_for_render = False
ob_sidewalk2_008.instance_type = 'COLLECTION'
ob_sidewalk2_008.lineart.crease_threshold = 0.0
ob_sidewalk1_008.location = (1.0, -5.0, 0.0)
ob_sidewalk1_008.show_instancer_for_render = False
ob_sidewalk1_008.instance_type = 'COLLECTION'
ob_sidewalk1_008.lineart.crease_threshold = 0.0
ob_sidewalk1_007.location = (7.0, -5.0, 0.0)
ob_sidewalk1_007.show_instancer_for_render = False
ob_sidewalk1_007.instance_type = 'COLLECTION'
ob_sidewalk1_007.lineart.crease_threshold = 0.0
ob_asphalt_005.location = (4.0, -4.0, 0.0)
ob_asphalt_005.show_instancer_for_render = False
ob_asphalt_005.instance_type = 'COLLECTION'
ob_asphalt_005.lineart.crease_threshold = 0.0
ob_sidewalk1_006.location = (7.0, -3.0, 0.0)
ob_sidewalk1_006.show_instancer_for_render = False
ob_sidewalk1_006.instance_type = 'COLLECTION'
ob_sidewalk1_006.lineart.crease_threshold = 0.0
ob_sidewalk1_005.location = (7.0, -1.0, 0.0)
ob_sidewalk1_005.show_instancer_for_render = False
ob_sidewalk1_005.instance_type = 'COLLECTION'
ob_sidewalk1_005.lineart.crease_threshold = 0.0
ob_sidewalk1_004.location = (7.0, 1.0, 0.0)
ob_sidewalk1_004.show_instancer_for_render = False
ob_sidewalk1_004.instance_type = 'COLLECTION'
ob_sidewalk1_004.lineart.crease_threshold = 0.0
ob_sidewalk1_003.location = (7.0, 3.0, 0.0)
ob_sidewalk1_003.show_instancer_for_render = False
ob_sidewalk1_003.instance_type = 'COLLECTION'
ob_sidewalk1_003.lineart.crease_threshold = 0.0
ob_sidewalk1_002.location = (5.0, 3.0, 0.0)
ob_sidewalk1_002.show_instancer_for_render = False
ob_sidewalk1_002.instance_type = 'COLLECTION'
ob_sidewalk1_002.lineart.crease_threshold = 0.0
ob_sidewalk1_001.location = (3.0, 3.0, 0.0)
ob_sidewalk1_001.show_instancer_for_render = False
ob_sidewalk1_001.instance_type = 'COLLECTION'
ob_sidewalk1_001.lineart.crease_threshold = 0.0
ob_asphalt_004.location = (4.0, 0.0, 0.0)
ob_asphalt_004.show_instancer_for_render = False
ob_asphalt_004.instance_type = 'COLLECTION'
ob_asphalt_004.lineart.crease_threshold = 0.0
ob_grass2_006.location = (8.0, 12.0, 0.0)
ob_grass2_006.show_instancer_for_render = False
ob_grass2_006.instance_type = 'COLLECTION'
ob_grass2_006.lineart.crease_threshold = 0.0
ob_sidewalk2_007.location = (-12.0, -3.0, 0.0)
ob_sidewalk2_007.show_instancer_for_render = False
ob_sidewalk2_007.instance_type = 'COLLECTION'
ob_sidewalk2_007.lineart.crease_threshold = 0.0
ob_asphalt_003.location = (-12.0, 0.0, 0.0)
ob_asphalt_003.show_instancer_for_render = False
ob_asphalt_003.instance_type = 'COLLECTION'
ob_asphalt_003.lineart.crease_threshold = 0.0
ob_sidewalk2_006.location = (-12.0, 3.0, 0.0)
ob_sidewalk2_006.show_instancer_for_render = False
ob_sidewalk2_006.instance_type = 'COLLECTION'
ob_sidewalk2_006.lineart.crease_threshold = 0.0
ob_sidewalk2_005.location = (-8.0, 3.0, 0.0)
ob_sidewalk2_005.show_instancer_for_render = False
ob_sidewalk2_005.instance_type = 'COLLECTION'
ob_sidewalk2_005.lineart.crease_threshold = 0.0
ob_asphalt_002.location = (-8.0, 0.0, 0.0)
ob_asphalt_002.show_instancer_for_render = False
ob_asphalt_002.instance_type = 'COLLECTION'
ob_asphalt_002.lineart.crease_threshold = 0.0
ob_sidewalk2_004.location = (-8.0, -3.0, 0.0)
ob_sidewalk2_004.show_instancer_for_render = False
ob_sidewalk2_004.instance_type = 'COLLECTION'
ob_sidewalk2_004.lineart.crease_threshold = 0.0
ob_sidewalk2_003.location = (0.0, -3.0, 0.0)
ob_sidewalk2_003.show_instancer_for_render = False
ob_sidewalk2_003.instance_type = 'COLLECTION'
ob_sidewalk2_003.lineart.crease_threshold = 0.0
ob_sidewalk2_002.location = (-4.0, -3.0, 0.0)
ob_sidewalk2_002.show_instancer_for_render = False
ob_sidewalk2_002.instance_type = 'COLLECTION'
ob_sidewalk2_002.lineart.crease_threshold = 0.0
ob_asphalt_001.location = (-4.0, 0.0, 0.0)
ob_asphalt_001.show_instancer_for_render = False
ob_asphalt_001.instance_type = 'COLLECTION'
ob_asphalt_001.lineart.crease_threshold = 0.0
ob_sidewalk2_001.location = (-4.0, 3.0, 0.0)
ob_sidewalk2_001.show_instancer_for_render = False
ob_sidewalk2_001.instance_type = 'COLLECTION'
ob_sidewalk2_001.lineart.crease_threshold = 0.0
ob_grass1_007.location = (-13.0, 5.0, 0.0)
ob_grass1_007.show_instancer_for_render = False
ob_grass1_007.instance_type = 'COLLECTION'
ob_grass1_007.lineart.crease_threshold = 0.0
ob_grass1_006.location = (-11.0, 5.0, 0.0)
ob_grass1_006.show_instancer_for_render = False
ob_grass1_006.instance_type = 'COLLECTION'
ob_grass1_006.lineart.crease_threshold = 0.0
ob_grass1_005.location = (-9.0, 5.0, 0.0)
ob_grass1_005.show_instancer_for_render = False
ob_grass1_005.instance_type = 'COLLECTION'
ob_grass1_005.lineart.crease_threshold = 0.0
ob_grass1_004.location = (-7.0, 5.0, 0.0)
ob_grass1_004.show_instancer_for_render = False
ob_grass1_004.instance_type = 'COLLECTION'
ob_grass1_004.lineart.crease_threshold = 0.0
ob_grass1_003.location = (-5.0, 5.0, 0.0)
ob_grass1_003.show_instancer_for_render = False
ob_grass1_003.instance_type = 'COLLECTION'
ob_grass1_003.lineart.crease_threshold = 0.0
ob_grass1_002.location = (-3.0, 5.0, 0.0)
ob_grass1_002.show_instancer_for_render = False
ob_grass1_002.instance_type = 'COLLECTION'
ob_grass1_002.lineart.crease_threshold = 0.0
ob_grass1_001.location = (-1.0, 5.0, 0.0)
ob_grass1_001.show_instancer_for_render = False
ob_grass1_001.instance_type = 'COLLECTION'
ob_grass1_001.lineart.crease_threshold = 0.0
ob_house2.location = (0.0, 8.0, 0.0)
ob_house2.show_instancer_for_render = False
ob_house2.instance_type = 'COLLECTION'
ob_house2.lineart.crease_threshold = 0.0
ob_grass1.location = (1.0, 5.0, 0.0)
ob_grass1.show_instancer_for_render = False
ob_grass1.instance_type = 'COLLECTION'
ob_grass1.lineart.crease_threshold = 0.0
ob_sidewalk2.location = (0.0, 3.0, 0.0)
ob_sidewalk2.show_instancer_for_render = False
ob_sidewalk2.instance_type = 'COLLECTION'
ob_sidewalk2.lineart.crease_threshold = 0.0
ob_asphalt.location = (0.0, 0.0, 0.0)
ob_asphalt.show_instancer_for_render = False
ob_asphalt.instance_type = 'COLLECTION'
ob_asphalt.lineart.crease_threshold = 0.0
ob_hemi.location = (0.0, 0.0, 0.0)
ob_hemi.rotation_euler = (-0.3876, 0.3614, -0.07167)
ob_hemi.hide_viewport = True
ob_hemi.lineart.crease_threshold = 0.0
ob_player.location = (-10.0, 0.0, 0.1)
ob_player.rotation_euler = (0.0, -0.0, 3.142)
ob_player.show_instancer_for_render = False
ob_player.instance_type = 'COLLECTION'
ob_player.lineart.crease_threshold = 0.0
ob_wallwindow1_007.location = (3.0, 14.0, 0.0)
ob_wallwindow1_007.rotation_euler = (0.0, -0.0, 3.142)
ob_wallwindow1_007.show_instancer_for_render = False
ob_wallwindow1_007.instance_type = 'COLLECTION'
ob_wallwindow1_007.lineart.crease_threshold = 0.0
ob_wallwindow1_006.location = (1.0, 14.0, 0.0)
ob_wallwindow1_006.rotation_euler = (0.0, -0.0, 3.142)
ob_wallwindow1_006.show_instancer_for_render = False
ob_wallwindow1_006.instance_type = 'COLLECTION'
ob_wallwindow1_006.lineart.crease_threshold = 0.0
ob_walldoor1_006.location = (5.0, 10.0, 0.0)
ob_walldoor1_006.show_instancer_for_render = False
ob_walldoor1_006.instance_type = 'COLLECTION'
ob_walldoor1_006.lineart.crease_threshold = 0.0
ob_walldoor1_005.location = (-1.0, 10.0, 0.0)
ob_walldoor1_005.show_instancer_for_render = False
ob_walldoor1_005.instance_type = 'COLLECTION'
ob_walldoor1_005.lineart.crease_threshold = 0.0
ob_wallstraight1_014.location = (2.0, 13.0, 0.0)
ob_wallstraight1_014.rotation_euler = (0.0, -0.0, -1.571)
ob_wallstraight1_014.show_instancer_for_render = False
ob_wallstraight1_014.instance_type = 'COLLECTION'
ob_wallstraight1_014.lineart.crease_threshold = 0.0
ob_wallthree_001.location = (2.0, 10.0, 0.0)
ob_wallthree_001.show_instancer_for_render = False
ob_wallthree_001.instance_type = 'COLLECTION'
ob_wallthree_001.lineart.crease_threshold = 0.0
ob_wallstraight1_011.location = (6.0, 11.0, 0.0)
ob_wallstraight1_011.rotation_euler = (0.0, 0.0, 1.571)
ob_wallstraight1_011.show_instancer_for_render = False
ob_wallstraight1_011.instance_type = 'COLLECTION'
ob_wallstraight1_011.lineart.crease_threshold = 0.0
ob_wallstraight1_010.location = (6.0, 9.0, 0.0)
ob_wallstraight1_010.rotation_euler = (0.0, 0.0, 1.571)
ob_wallstraight1_010.show_instancer_for_render = False
ob_wallstraight1_010.instance_type = 'COLLECTION'
ob_wallstraight1_010.lineart.crease_threshold = 0.0
ob_wallstraight1_008.location = (-2.0, 11.0, 0.0)
ob_wallstraight1_008.rotation_euler = (0.0, -0.0, -1.571)
ob_wallstraight1_008.show_instancer_for_render = False
ob_wallstraight1_008.instance_type = 'COLLECTION'
ob_wallstraight1_008.lineart.crease_threshold = 0.0
ob_wallstraight1_007.location = (-2.0, 9.0, 0.0)
ob_wallstraight1_007.rotation_euler = (0.0, -0.0, -1.571)
ob_wallstraight1_007.show_instancer_for_render = False
ob_wallstraight1_007.instance_type = 'COLLECTION'
ob_wallstraight1_007.lineart.crease_threshold = 0.0
ob_wallwindow1_005.location = (3.0, 6.0, 0.0)
ob_wallwindow1_005.show_instancer_for_render = False
ob_wallwindow1_005.instance_type = 'COLLECTION'
ob_wallwindow1_005.lineart.crease_threshold = 0.0
ob_walldoor1_004.location = (1.0, 6.0, 0.0)
ob_walldoor1_004.show_instancer_for_render = False
ob_walldoor1_004.instance_type = 'COLLECTION'
ob_walldoor1_004.lineart.crease_threshold = 0.0
ob_wallcorner1_008.location = (-2.0, 6.0, 0.0)
ob_wallcorner1_008.show_instancer_for_render = False
ob_wallcorner1_008.instance_type = 'COLLECTION'
ob_wallcorner1_008.lineart.crease_threshold = 0.0
ob_wallcorner1_007.location = (-2.0, 14.0, 0.0)
ob_wallcorner1_007.rotation_euler = (0.0, -0.0, -1.571)
ob_wallcorner1_007.show_instancer_for_render = False
ob_wallcorner1_007.instance_type = 'COLLECTION'
ob_wallcorner1_007.lineart.crease_threshold = 0.0
ob_wallcorner1_006.location = (6.0, 14.0, 0.0)
ob_wallcorner1_006.rotation_euler = (0.0, 0.0, -3.142)
ob_wallcorner1_006.show_instancer_for_render = False
ob_wallcorner1_006.instance_type = 'COLLECTION'
ob_wallcorner1_006.lineart.crease_threshold = 0.0
ob_wallcorner1_005.location = (6.0, 6.0, 0.0)
ob_wallcorner1_005.rotation_euler = (0.0, -0.0, -4.712)
ob_wallcorner1_005.show_instancer_for_render = False
ob_wallcorner1_005.instance_type = 'COLLECTION'
ob_wallcorner1_005.lineart.crease_threshold = 0.0
ob_wallwindow1_004.location = (-11.0, 14.0, 0.0)
ob_wallwindow1_004.rotation_euler = (0.0, -0.0, 3.142)
ob_wallwindow1_004.show_instancer_for_render = False
ob_wallwindow1_004.instance_type = 'COLLECTION'
ob_wallwindow1_004.lineart.crease_threshold = 0.0
ob_wallwindow1_003.location = (-7.0, 14.0, 0.0)
ob_wallwindow1_003.rotation_euler = (0.0, -0.0, 3.142)
ob_wallwindow1_003.show_instancer_for_render = False
ob_wallwindow1_003.instance_type = 'COLLECTION'
ob_wallwindow1_003.lineart.crease_threshold = 0.0
ob_walldoor1_003.location = (-13.0, 10.0, 0.0)
ob_walldoor1_003.show_instancer_for_render = False
ob_walldoor1_003.instance_type = 'COLLECTION'
ob_walldoor1_003.lineart.crease_threshold = 0.0
ob_wallthree.location = (-10.0, 10.0, 0.0)
ob_wallthree.show_instancer_for_render = False
ob_wallthree.instance_type = 'COLLECTION'
ob_wallthree.lineart.crease_threshold = 0.0
ob_wallstraight1_009.location = (-5.0, 10.0, 0.0)
ob_wallstraight1_009.rotation_euler = (0.0, -0.0, -3.142)
ob_wallstraight1_009.show_instancer_for_render = False
ob_wallstraight1_009.instance_type = 'COLLECTION'
ob_wallstraight1_009.lineart.crease_threshold = 0.0
ob_wallstraight1_001.location = (-10.0, 13.0, 0.0)
ob_wallstraight1_001.rotation_euler = (0.0, -0.0, -1.571)
ob_wallstraight1_001.show_instancer_for_render = False
ob_wallstraight1_001.instance_type = 'COLLECTION'
ob_wallstraight1_001.lineart.crease_threshold = 0.0
ob_walldoor1_002.location = (-7.0, 10.0, 0.0)
ob_walldoor1_002.show_instancer_for_render = False
ob_walldoor1_002.instance_type = 'COLLECTION'
ob_walldoor1_002.lineart.crease_threshold = 0.0
ob_wallwindow1_001.location = (-11.0, 6.0, 0.0)
ob_wallwindow1_001.show_instancer_for_render = False
ob_wallwindow1_001.instance_type = 'COLLECTION'
ob_wallwindow1_001.lineart.crease_threshold = 0.0
ob_wallwindow1_002.location = (-7.0, 6.0, 0.0)
ob_wallwindow1_002.show_instancer_for_render = False
ob_wallwindow1_002.instance_type = 'COLLECTION'
ob_wallwindow1_002.lineart.crease_threshold = 0.0
ob_wallstraight1_006.location = (-9.0, 14.0, 0.0)
ob_wallstraight1_006.rotation_euler = (0.0, -0.0, -3.142)
ob_wallstraight1_006.show_instancer_for_render = False
ob_wallstraight1_006.instance_type = 'COLLECTION'
ob_wallstraight1_006.lineart.crease_threshold = 0.0
ob_wallstraight1_005.location = (-4.0, 9.0, 0.0)
ob_wallstraight1_005.rotation_euler = (0.0, 0.0, -4.712)
ob_wallstraight1_005.show_instancer_for_render = False
ob_wallstraight1_005.instance_type = 'COLLECTION'
ob_wallstraight1_005.lineart.crease_threshold = 0.0
ob_wallstraight1_004.location = (-4.0, 11.0, 0.0)
ob_wallstraight1_004.rotation_euler = (0.0, 0.0, -4.712)
ob_wallstraight1_004.show_instancer_for_render = False
ob_wallstraight1_004.instance_type = 'COLLECTION'
ob_wallstraight1_004.lineart.crease_threshold = 0.0
ob_wallstraight1_003.location = (-14.0, 9.0, 0.0)
ob_wallstraight1_003.rotation_euler = (0.0, -0.0, -1.571)
ob_wallstraight1_003.show_instancer_for_render = False
ob_wallstraight1_003.instance_type = 'COLLECTION'
ob_wallstraight1_003.lineart.crease_threshold = 0.0
ob_wallstraight1_002.location = (-14.0, 11.0, 0.0)
ob_wallstraight1_002.rotation_euler = (0.0, -0.0, -1.571)
ob_wallstraight1_002.show_instancer_for_render = False
ob_wallstraight1_002.instance_type = 'COLLECTION'
ob_wallstraight1_002.lineart.crease_threshold = 0.0
ob_wallcorner1_003.location = (-4.0, 6.0, 0.0)
ob_wallcorner1_003.rotation_euler = (0.0, -0.0, -4.712)
ob_wallcorner1_003.show_instancer_for_render = False
ob_wallcorner1_003.instance_type = 'COLLECTION'
ob_wallcorner1_003.lineart.crease_threshold = 0.0
ob_wallcorner1_002.location = (-4.0, 14.0, 0.0)
ob_wallcorner1_002.rotation_euler = (0.0, 0.0, -3.142)
ob_wallcorner1_002.show_instancer_for_render = False
ob_wallcorner1_002.instance_type = 'COLLECTION'
ob_wallcorner1_002.lineart.crease_threshold = 0.0
ob_wallcorner1_001.location = (-14.0, 14.0, 0.0)
ob_wallcorner1_001.rotation_euler = (0.0, -0.0, -1.571)
ob_wallcorner1_001.show_instancer_for_render = False
ob_wallcorner1_001.instance_type = 'COLLECTION'
ob_wallcorner1_001.lineart.crease_threshold = 0.0
ob_wallcorner1_004.location = (-14.0, 6.0, 0.0)
ob_wallcorner1_004.show_instancer_for_render = False
ob_wallcorner1_004.instance_type = 'COLLECTION'
ob_wallcorner1_004.lineart.crease_threshold = 0.0
ob_walldoor1.location = (-9.0, 6.0, 0.0)
ob_walldoor1.show_instancer_for_render = False
ob_walldoor1.instance_type = 'COLLECTION'
ob_walldoor1.lineart.crease_threshold = 0.0
ob_roofmedium_007.location = (4.0, 8.0, 0.0)
ob_roofmedium_007.show_instancer_for_render = False
ob_roofmedium_007.instance_type = 'COLLECTION'
ob_roofmedium_007.lineart.crease_threshold = 0.0
ob_roofmedium_006.location = (0.0, 8.0, 0.0)
ob_roofmedium_006.show_instancer_for_render = False
ob_roofmedium_006.instance_type = 'COLLECTION'
ob_roofmedium_006.lineart.crease_threshold = 0.0
ob_roofmedium_005.location = (4.0, 12.0, 0.0)
ob_roofmedium_005.show_instancer_for_render = False
ob_roofmedium_005.instance_type = 'COLLECTION'
ob_roofmedium_005.lineart.crease_threshold = 0.0
ob_roofmedium_004.location = (0.0, 12.0, 0.0)
ob_roofmedium_004.show_instancer_for_render = False
ob_roofmedium_004.instance_type = 'COLLECTION'
ob_roofmedium_004.lineart.crease_threshold = 0.0
ob_roofsmall_003.location = (-5.0, 7.0, 0.0)
ob_roofsmall_003.show_instancer_for_render = False
ob_roofsmall_003.instance_type = 'COLLECTION'
ob_roofsmall_003.lineart.crease_threshold = 0.0
ob_roofsmall_002.location = (-5.0, 9.0, 0.0)
ob_roofsmall_002.show_instancer_for_render = False
ob_roofsmall_002.instance_type = 'COLLECTION'
ob_roofsmall_002.lineart.crease_threshold = 0.0
ob_roofsmall_001.location = (-5.0, 11.0, 0.0)
ob_roofsmall_001.show_instancer_for_render = False
ob_roofsmall_001.instance_type = 'COLLECTION'
ob_roofsmall_001.lineart.crease_threshold = 0.0
ob_roofmedium_003.location = (-8.0, 8.0, 0.0)
ob_roofmedium_003.show_instancer_for_render = False
ob_roofmedium_003.instance_type = 'COLLECTION'
ob_roofmedium_003.lineart.crease_threshold = 0.0
ob_roofmedium_002.location = (-8.0, 12.0, 0.0)
ob_roofmedium_002.show_instancer_for_render = False
ob_roofmedium_002.instance_type = 'COLLECTION'
ob_roofmedium_002.lineart.crease_threshold = 0.0
ob_roofmedium_001.location = (-12.0, 8.0, 0.0)
ob_roofmedium_001.show_instancer_for_render = False
ob_roofmedium_001.instance_type = 'COLLECTION'
ob_roofmedium_001.lineart.crease_threshold = 0.0
ob_roofsmall.location = (-5.0, 13.0, 0.0)
ob_roofsmall.show_instancer_for_render = False
ob_roofsmall.instance_type = 'COLLECTION'
ob_roofsmall.lineart.crease_threshold = 0.0
ob_roofmedium.location = (-12.0, 12.0, 0.0)
ob_roofmedium.show_instancer_for_render = False
ob_roofmedium.instance_type = 'COLLECTION'
ob_roofmedium.lineart.crease_threshold = 0.0
ob_vegetation1collision.location = (0.0, 0.0, 2.0)
ob_vegetation1collision.hide_render = True
ob_vegetation1collision.display_type = 'WIRE'
ob_vegetation1collision.show_wire = True
ob_vegetation1collision.show_all_edges = True
ob_vegetation1collision.lineart.crease_threshold = 0.0
ob_vegetationground1.parent = ob_vegetation1collision
ob_vegetationground1.matrix_parent_inverse = Matrix(((1.0, 0.0, 0.0, -0.0), (0.0, 1.0, 0.0, -0.0), (0.0, 0.0, 1.0, -2.0), (0.0, 0.0, 0.0, 1.0)))
ob_vegetationground1.location = (0.0, 0.0, 0.0)
ob_vegetationground1.color = (0.06831, 0.3032, 0.06005, 1.0)
ob_vegetationground1.lineart.crease_threshold = 0.0
ob_treeleaves1_003.parent = ob_vegetation1collision
ob_treeleaves1_003.matrix_parent_inverse = Matrix(((1.0, 0.0, 0.0, -0.0), (0.0, 1.0, 0.0, -0.0), (0.0, 0.0, 1.0, -2.0), (0.0, 0.0, 0.0, 1.0)))
ob_treeleaves1_003.location = (0.054, 0.3862, -1.84)
ob_treeleaves1_003.scale = (0.7222, 0.7222, 0.7222)
ob_treeleaves1_003.color = (0.04699, 0.3108, 0.05661, 1.0)
ob_treeleaves1_003.lineart.crease_threshold = 0.0
ob_treeleaves1_004.parent = ob_vegetation1collision
ob_treeleaves1_004.matrix_parent_inverse = Matrix(((1.0, 0.0, 0.0, -0.0), (0.0, 1.0, 0.0, -0.0), (0.0, 0.0, 1.0, -2.0), (0.0, 0.0, 0.0, 1.0)))
ob_treeleaves1_004.location = (1.196, -0.7668, -1.84)
ob_treeleaves1_004.scale = (0.7222, 0.7222, 0.7222)
ob_treeleaves1_004.color = (0.04699, 0.3108, 0.05661, 1.0)
ob_treeleaves1_004.lineart.crease_threshold = 0.0
ob_treeleaves1_005.parent = ob_vegetation1collision
ob_treeleaves1_005.matrix_parent_inverse = Matrix(((1.0, 0.0, 0.0, -0.0), (0.0, 1.0, 0.0, -0.0), (0.0, 0.0, 1.0, -2.0), (0.0, 0.0, 0.0, 1.0)))
ob_treeleaves1_005.location = (-1.088, -1.018, -1.84)
ob_treeleaves1_005.scale = (0.7222, 0.7222, 0.7222)
ob_treeleaves1_005.color = (0.04699, 0.3108, 0.05661, 1.0)
ob_treeleaves1_005.lineart.crease_threshold = 0.0
ob_treeleaves1_002.parent = ob_vegetation1collision
ob_treeleaves1_002.matrix_parent_inverse = Matrix(((1.0, 0.0, 0.0, -0.0), (0.0, 1.0, 0.0, -0.0), (0.0, 0.0, 1.0, -2.0), (0.0, 0.0, 0.0, 1.0)))
ob_treeleaves1_002.location = (-0.01903, -1.018, 0.0)
ob_treeleaves1_002.color = (0.04699, 0.3108, 0.05661, 1.0)
ob_treeleaves1_002.lineart.crease_threshold = 0.0
ob_treelog1_001.parent = ob_vegetation1collision
ob_treelog1_001.matrix_parent_inverse = Matrix(((1.0, 0.0, 0.0, -0.0), (0.0, 1.0, 0.0, -0.0), (0.0, 0.0, 1.0, -2.0), (0.0, 0.0, 0.0, 1.0)))
ob_treelog1_001.location = (-0.01903, -1.018, 1.0)
ob_treelog1_001.color = (0.3108, 0.2157, 0.0797, 1.0)
ob_treelog1_001.lineart.crease_threshold = 0.0
ob_treelog1_002.parent = ob_vegetation1collision
ob_treelog1_002.matrix_parent_inverse = Matrix(((1.0, 0.0, 0.0, -0.0), (0.0, 1.0, 0.0, -0.0), (0.0, 0.0, 1.0, -2.0), (0.0, 0.0, 0.0, 1.0)))
ob_treelog1_002.location = (1.037, 0.742, 1.0)
ob_treelog1_002.color = (0.3108, 0.2157, 0.0797, 1.0)
ob_treelog1_002.lineart.crease_threshold = 0.0
ob_treeleaves1_001.parent = ob_vegetation1collision
ob_treeleaves1_001.matrix_parent_inverse = Matrix(((1.0, 0.0, 0.0, -0.0), (0.0, 1.0, 0.0, -0.0), (0.0, 0.0, 1.0, -2.0), (0.0, 0.0, 0.0, 1.0)))
ob_treeleaves1_001.location = (1.037, 0.742, 0.0)
ob_treeleaves1_001.color = (0.04699, 0.3108, 0.05661, 1.0)
ob_treeleaves1_001.lineart.crease_threshold = 0.0
ob_treeleaves1.parent = ob_vegetation1collision
ob_treeleaves1.matrix_parent_inverse = Matrix(((1.0, 0.0, 0.0, -0.0), (0.0, 1.0, 0.0, -0.0), (0.0, 0.0, 1.0, -2.0), (0.0, 0.0, 0.0, 1.0)))
ob_treeleaves1.location = (-0.8657, 0.8086, 0.0)
ob_treeleaves1.color = (0.04699, 0.3108, 0.05661, 1.0)
ob_treeleaves1.lineart.crease_threshold = 0.0
ob_treelog1.parent = ob_vegetation1collision
ob_treelog1.matrix_parent_inverse = Matrix(((1.0, 0.0, 0.0, -0.0), (0.0, 1.0, 0.0, -0.0), (0.0, 0.0, 1.0, -2.0), (0.0, 0.0, 0.0, 1.0)))
ob_treelog1.location = (-0.8657, 0.8086, 1.0)
ob_treelog1.color = (0.3108, 0.2157, 0.0797, 1.0)
ob_treelog1.lineart.crease_threshold = 0.0
ob_grasssmall1.location = (0.0, 0.0, 0.0)
ob_grasssmall1.color = (0.06831, 0.3032, 0.06005, 1.0)
ob_grasssmall1.lineart.crease_threshold = 0.0
ob_floormedium1.location = (0.0, 0.0, 0.0)
ob_floormedium1.color = (0.7613, 0.7613, 0.7613, 1.0)
ob_floormedium1.lineart.crease_threshold = 0.0
ob_floorsmall1.location = (0.0, 0.0, 0.0)
ob_floorsmall1.color = (0.7613, 0.7613, 0.7613, 1.0)
ob_floorsmall1.lineart.crease_threshold = 0.0
ob_sidewalkmedium1.location = (0.0, 0.0, 0.0)
ob_sidewalkmedium1.color = (0.4969, 0.4969, 0.4969, 1.0)
ob_sidewalkmedium1.lineart.crease_threshold = 0.0
ob_sidewalksmall1.location = (0.0, 0.0, 0.0)
ob_sidewalksmall1.color = (0.4969, 0.4969, 0.4969, 1.0)
ob_sidewalksmall1.lineart.crease_threshold = 0.0
ob_grassmedium1.location = (0.0, 0.0, 0.0)
ob_grassmedium1.color = (0.06831, 0.3032, 0.06005, 1.0)
ob_grassmedium1.lineart.crease_threshold = 0.0
ob_asphalt1.location = (0.0, 0.0, 0.0)
ob_asphalt1.color = (0.1626, 0.1626, 0.1626, 1.0)
ob_asphalt1.lineart.crease_threshold = 0.0
ob_wallwindow1.location = (0.0, 0.0, 1.5)
ob_wallwindow1.lineart.crease_threshold = 0.0
ob_walldoor1_001.location = (0.0, 0.0, 0.0)
ob_walldoor1_001.lineart.crease_threshold = 0.0
ob_wallstraight1.location = (0.0, 0.0, 1.5)
ob_wallstraight1.lineart.crease_threshold = 0.0
ob_wallthree1.location = (0.0, 0.0, 0.0)
ob_wallthree1.lineart.crease_threshold = 0.0
ob_wallcorner1.location = (0.0, 0.0, 0.0)
ob_wallcorner1.lineart.crease_threshold = 0.0
ob_roofmedium1.location = (0.0, 0.0, 0.0)
ob_roofmedium1.color = (1.0, 0.2314, 0.2702, 1.0)
ob_roofmedium1.lineart.crease_threshold = 0.0
ob_roofsmall1.location = (0.0, 0.0, 0.0)
ob_roofsmall1.color = (1.0, 0.2314, 0.2702, 1.0)
ob_roofsmall1.lineart.crease_threshold = 0.0
ob_vegetation_115.instance_collection = col_vegetation
ob_vegetation_114.instance_collection = col_vegetation
ob_vegetation_113.instance_collection = col_vegetation
ob_vegetation_112.instance_collection = col_vegetation
ob_vegetation_111.instance_collection = col_vegetation
ob_vegetation_110.instance_collection = col_vegetation
ob_vegetation_109.instance_collection = col_vegetation
ob_vegetation_108.instance_collection = col_vegetation
ob_vegetation_107.instance_collection = col_vegetation
ob_vegetation_106.instance_collection = col_vegetation
ob_vegetation_105.instance_collection = col_vegetation
ob_vegetation_104.instance_collection = col_vegetation
ob_vegetation_103.instance_collection = col_vegetation
ob_vegetation_102.instance_collection = col_vegetation
ob_vegetation_101.instance_collection = col_vegetation
ob_vegetation_100.instance_collection = col_vegetation
ob_grass1_035.instance_collection = col_grasssmall
ob_grass1_034.instance_collection = col_grasssmall
ob_grass1_033.instance_collection = col_grasssmall
ob_vegetation_099.instance_collection = col_vegetation
ob_vegetation_098.instance_collection = col_vegetation
ob_vegetation_097.instance_collection = col_vegetation
ob_vegetation_096.instance_collection = col_vegetation
ob_vegetation_095.instance_collection = col_vegetation
ob_vegetation_094.instance_collection = col_vegetation
ob_vegetation_093.instance_collection = col_vegetation
ob_vegetation_092.instance_collection = col_vegetation
ob_vegetation_091.instance_collection = col_vegetation
ob_vegetation_090.instance_collection = col_vegetation
ob_vegetation_089.instance_collection = col_vegetation
ob_vegetation_088.instance_collection = col_vegetation
ob_vegetation_087.instance_collection = col_vegetation
ob_vegetation_086.instance_collection = col_vegetation
ob_vegetation_085.instance_collection = col_vegetation
ob_vegetation_084.instance_collection = col_vegetation
ob_vegetation_083.instance_collection = col_vegetation
ob_vegetation_082.instance_collection = col_vegetation
ob_vegetation_081.instance_collection = col_vegetation
ob_vegetation_080.instance_collection = col_vegetation
ob_vegetation_079.instance_collection = col_vegetation
ob_vegetation_078.instance_collection = col_vegetation
ob_vegetation_077.instance_collection = col_vegetation
ob_vegetation_076.instance_collection = col_vegetation
ob_vegetation_075.instance_collection = col_vegetation
ob_vegetation_074.instance_collection = col_vegetation
ob_vegetation_073.instance_collection = col_vegetation
ob_vegetation_072.instance_collection = col_vegetation
ob_vegetation_071.instance_collection = col_vegetation
ob_vegetation_070.instance_collection = col_vegetation
ob_vegetation_069.instance_collection = col_vegetation
ob_vegetation_068.instance_collection = col_vegetation
ob_vegetation_067.instance_collection = col_vegetation
ob_vegetation_066.instance_collection = col_vegetation
ob_vegetation_065.instance_collection = col_vegetation
ob_vegetation_064.instance_collection = col_vegetation
ob_vegetation_063.instance_collection = col_vegetation
ob_vegetation_062.instance_collection = col_vegetation
ob_vegetation_061.instance_collection = col_vegetation
ob_vegetation_060.instance_collection = col_vegetation
ob_vegetation_059.instance_collection = col_vegetation
ob_vegetation_058.instance_collection = col_vegetation
ob_vegetation_057.instance_collection = col_vegetation
ob_vegetation_056.instance_collection = col_vegetation
ob_vegetation_055.instance_collection = col_vegetation
ob_vegetation_054.instance_collection = col_vegetation
ob_vegetation_053.instance_collection = col_vegetation
ob_vegetation_052.instance_collection = col_vegetation
ob_vegetation_051.instance_collection = col_vegetation
ob_vegetation_050.instance_collection = col_vegetation
ob_floormedium_007.instance_collection = col_floormedium
ob_floormedium_006.instance_collection = col_floormedium
ob_floormedium_005.instance_collection = col_floormedium
ob_floormedium_004.instance_collection = col_floormedium
ob_vegetation_049.instance_collection = col_vegetation
ob_vegetation_048.instance_collection = col_vegetation
ob_vegetation_047.instance_collection = col_vegetation
ob_vegetation_046.instance_collection = col_vegetation
ob_vegetation_045.instance_collection = col_vegetation
ob_vegetation_044.instance_collection = col_vegetation
ob_vegetation_043.instance_collection = col_vegetation
ob_vegetation_042.instance_collection = col_vegetation
ob_vegetation_041.instance_collection = col_vegetation
ob_vegetation_040.instance_collection = col_vegetation
ob_vegetation_039.instance_collection = col_vegetation
ob_vegetation_038.instance_collection = col_vegetation
ob_vegetation_037.instance_collection = col_vegetation
ob_vegetation_036.instance_collection = col_vegetation
ob_vegetation_035.instance_collection = col_vegetation
ob_vegetation_034.instance_collection = col_vegetation
ob_vegetation_033.instance_collection = col_vegetation
ob_vegetation_032.instance_collection = col_vegetation
ob_vegetation_031.instance_collection = col_vegetation
ob_vegetation_030.instance_collection = col_vegetation
ob_vegetation_029.instance_collection = col_vegetation
ob_vegetation_028.instance_collection = col_vegetation
ob_floormedium_003.instance_collection = col_floormedium
ob_floormedium_002.instance_collection = col_floormedium
ob_floormedium_001.instance_collection = col_floormedium
ob_floormedium.instance_collection = col_floormedium
ob_floorsmall_003.instance_collection = col_floorsmall
ob_floorsmall_002.instance_collection = col_floorsmall
ob_floorsmall_001.instance_collection = col_floorsmall
ob_floorsmall.instance_collection = col_floorsmall
ob_grass1_032.instance_collection = col_grasssmall
ob_grass1_031.instance_collection = col_grasssmall
ob_grass1_030.instance_collection = col_grasssmall
ob_grass1_029.instance_collection = col_grasssmall
ob_vegetation_027.instance_collection = col_vegetation
ob_vegetation_026.instance_collection = col_vegetation
ob_vegetation_025.instance_collection = col_vegetation
ob_vegetation_024.instance_collection = col_vegetation
ob_vegetation_023.instance_collection = col_vegetation
ob_vegetation_022.instance_collection = col_vegetation
ob_grass1_028.instance_collection = col_grasssmall
ob_grass1_027.instance_collection = col_grasssmall
ob_vegetation_021.instance_collection = col_vegetation
ob_vegetation_020.instance_collection = col_vegetation
ob_vegetation_019.instance_collection = col_vegetation
ob_vegetation_018.instance_collection = col_vegetation
ob_vegetation_017.instance_collection = col_vegetation
ob_vegetation_016.instance_collection = col_vegetation
ob_vegetation_015.instance_collection = col_vegetation
ob_vegetation_014.instance_collection = col_vegetation
ob_vegetation_013.instance_collection = col_vegetation
ob_vegetation_012.instance_collection = col_vegetation
ob_vegetation_011.instance_collection = col_vegetation
ob_vegetation_010.instance_collection = col_vegetation
ob_grass1_026.instance_collection = col_grasssmall
ob_grass1_025.instance_collection = col_grasssmall
ob_grass1_024.instance_collection = col_grasssmall
ob_grass1_023.instance_collection = col_grasssmall
ob_grass1_022.instance_collection = col_grasssmall
ob_grass1_021.instance_collection = col_grasssmall
ob_grass1_020.instance_collection = col_grasssmall
ob_grass1_019.instance_collection = col_grasssmall
ob_grass1_018.instance_collection = col_grasssmall
ob_grass1_017.instance_collection = col_grasssmall
ob_grass1_016.instance_collection = col_grasssmall
ob_vegetation_009.instance_collection = col_vegetation
ob_vegetation_008.instance_collection = col_vegetation
ob_vegetation_007.instance_collection = col_vegetation
ob_grass1_011.instance_collection = col_grasssmall
ob_grass1_010.instance_collection = col_grasssmall
ob_grass1_009.instance_collection = col_grasssmall
ob_grass1_008.instance_collection = col_grasssmall
ob_sidewalk2_014.instance_collection = col_sidewalkmedium
ob_sidewalk1_009.instance_collection = col_sidewalksmall
ob_sidewalk1_000.instance_collection = col_sidewalksmall
ob_vegetation_006.instance_collection = col_vegetation
ob_vegetation_005.instance_collection = col_vegetation
ob_vegetation_004.instance_collection = col_vegetation
ob_vegetation_003.instance_collection = col_vegetation
ob_vegetation_002.instance_collection = col_vegetation
ob_vegetation_001.instance_collection = col_vegetation
ob_vegetation.instance_collection = col_vegetation
ob_grass2_007.instance_collection = col_grassmedium
ob_grass1_015.instance_collection = col_grasssmall
ob_grass1_014.instance_collection = col_grasssmall
ob_grass1_013.instance_collection = col_grasssmall
ob_grass1_012.instance_collection = col_grasssmall
ob_sidewalk2_013.instance_collection = col_sidewalkmedium
ob_asphalt_008.instance_collection = col_asphalt
ob_sidewalk2_012.instance_collection = col_sidewalkmedium
ob_sidewalk2_011.instance_collection = col_sidewalkmedium
ob_asphalt_007.instance_collection = col_asphalt
ob_sidewalk2_010.instance_collection = col_sidewalkmedium
ob_sidewalk2_009.instance_collection = col_sidewalkmedium
ob_asphalt_006.instance_collection = col_asphalt
ob_sidewalk2_008.instance_collection = col_sidewalkmedium
ob_sidewalk1_008.instance_collection = col_sidewalksmall
ob_sidewalk1_007.instance_collection = col_sidewalksmall
ob_asphalt_005.instance_collection = col_asphalt
ob_sidewalk1_006.instance_collection = col_sidewalksmall
ob_sidewalk1_005.instance_collection = col_sidewalksmall
ob_sidewalk1_004.instance_collection = col_sidewalksmall
ob_sidewalk1_003.instance_collection = col_sidewalksmall
ob_sidewalk1_002.instance_collection = col_sidewalksmall
ob_sidewalk1_001.instance_collection = col_sidewalksmall
ob_asphalt_004.instance_collection = col_asphalt
ob_grass2_006.instance_collection = col_grassmedium
ob_sidewalk2_007.instance_collection = col_sidewalkmedium
ob_asphalt_003.instance_collection = col_asphalt
ob_sidewalk2_006.instance_collection = col_sidewalkmedium
ob_sidewalk2_005.instance_collection = col_sidewalkmedium
ob_asphalt_002.instance_collection = col_asphalt
ob_sidewalk2_004.instance_collection = col_sidewalkmedium
ob_sidewalk2_003.instance_collection = col_sidewalkmedium
ob_sidewalk2_002.instance_collection = col_sidewalkmedium
ob_asphalt_001.instance_collection = col_asphalt
ob_sidewalk2_001.instance_collection = col_sidewalkmedium
ob_grass1_007.instance_collection = col_grasssmall
ob_grass1_006.instance_collection = col_grasssmall
ob_grass1_005.instance_collection = col_grasssmall
ob_grass1_004.instance_collection = col_grasssmall
ob_grass1_003.instance_collection = col_grasssmall
ob_grass1_002.instance_collection = col_grasssmall
ob_grass1_001.instance_collection = col_grasssmall
ob_grass1.instance_collection = col_grasssmall
ob_sidewalk2.instance_collection = col_sidewalkmedium
ob_asphalt.instance_collection = col_asphalt
ob_player.instance_collection = col_player
ob_wallwindow1_007.instance_collection = col_wallwindow
ob_wallwindow1_006.instance_collection = col_wallwindow
ob_walldoor1_006.instance_collection = col_walldoor
ob_walldoor1_005.instance_collection = col_walldoor
ob_wallstraight1_014.instance_collection = col_wallstraight
ob_wallthree_001.instance_collection = col_wallthree
ob_wallstraight1_011.instance_collection = col_wallstraight
ob_wallstraight1_010.instance_collection = col_wallstraight
ob_wallstraight1_008.instance_collection = col_wallstraight
ob_wallstraight1_007.instance_collection = col_wallstraight
ob_wallwindow1_005.instance_collection = col_wallwindow
ob_walldoor1_004.instance_collection = col_walldoor
ob_wallcorner1_008.instance_collection = col_wallcorner
ob_wallcorner1_007.instance_collection = col_wallcorner
ob_wallcorner1_006.instance_collection = col_wallcorner
ob_wallcorner1_005.instance_collection = col_wallcorner
ob_wallwindow1_004.instance_collection = col_wallwindow
ob_wallwindow1_003.instance_collection = col_wallwindow
ob_walldoor1_003.instance_collection = col_walldoor
ob_wallthree.instance_collection = col_wallthree
ob_wallstraight1_009.instance_collection = col_wallstraight
ob_wallstraight1_001.instance_collection = col_wallstraight
ob_walldoor1_002.instance_collection = col_walldoor
ob_wallwindow1_001.instance_collection = col_wallwindow
ob_wallwindow1_002.instance_collection = col_wallwindow
ob_wallstraight1_006.instance_collection = col_wallstraight
ob_wallstraight1_005.instance_collection = col_wallstraight
ob_wallstraight1_004.instance_collection = col_wallstraight
ob_wallstraight1_003.instance_collection = col_wallstraight
ob_wallstraight1_002.instance_collection = col_wallstraight
ob_wallcorner1_003.instance_collection = col_wallcorner
ob_wallcorner1_002.instance_collection = col_wallcorner
ob_wallcorner1_001.instance_collection = col_wallcorner
ob_wallcorner1_004.instance_collection = col_wallcorner
ob_walldoor1.instance_collection = col_walldoor
ob_roofmedium_007.instance_collection = col_roofmedium
ob_roofmedium_006.instance_collection = col_roofmedium
ob_roofmedium_005.instance_collection = col_roofmedium
ob_roofmedium_004.instance_collection = col_roofmedium
ob_roofsmall_003.instance_collection = col_roofsmall
ob_roofsmall_002.instance_collection = col_roofsmall
ob_roofsmall_001.instance_collection = col_roofsmall
ob_roofmedium_003.instance_collection = col_roofmedium
ob_roofmedium_002.instance_collection = col_roofmedium
ob_roofmedium_001.instance_collection = col_roofmedium
ob_roofsmall.instance_collection = col_roofsmall
ob_roofmedium.instance_collection = col_roofmedium

# ---- collection membership
col_collection_1_001.objects.link(ob_vegetation_115)
col_collection_1_001.objects.link(ob_vegetation_114)
col_collection_1_001.objects.link(ob_vegetation_113)
col_collection_1_001.objects.link(ob_vegetation_112)
col_collection_1_001.objects.link(ob_vegetation_111)
col_collection_1_001.objects.link(ob_vegetation_110)
col_collection_1_001.objects.link(ob_vegetation_109)
col_collection_1_001.objects.link(ob_vegetation_108)
col_collection_1_001.objects.link(ob_vegetation_107)
col_collection_1_001.objects.link(ob_vegetation_106)
col_collection_1_001.objects.link(ob_vegetation_105)
col_collection_1_001.objects.link(ob_vegetation_104)
col_collection_1_001.objects.link(ob_vegetation_103)
col_collection_1_001.objects.link(ob_vegetation_102)
col_collection_1_001.objects.link(ob_vegetation_101)
col_collection_1_001.objects.link(ob_vegetation_100)
col_collection_1_001.objects.link(ob_grass1_035)
col_collection_1_001.objects.link(ob_grass1_034)
col_collection_1_001.objects.link(ob_grass1_033)
col_collection_1_001.objects.link(ob_vegetation_099)
col_collection_1_001.objects.link(ob_vegetation_098)
col_collection_1_001.objects.link(ob_vegetation_097)
col_collection_1_001.objects.link(ob_vegetation_096)
col_collection_1_001.objects.link(ob_vegetation_095)
col_collection_1_001.objects.link(ob_vegetation_094)
col_collection_1_001.objects.link(ob_vegetation_093)
col_collection_1_001.objects.link(ob_vegetation_092)
col_collection_1_001.objects.link(ob_vegetation_091)
col_collection_1_001.objects.link(ob_vegetation_090)
col_collection_1_001.objects.link(ob_vegetation_089)
col_collection_1_001.objects.link(ob_vegetation_088)
col_collection_1_001.objects.link(ob_vegetation_087)
col_collection_1_001.objects.link(ob_vegetation_086)
col_collection_1_001.objects.link(ob_vegetation_085)
col_collection_1_001.objects.link(ob_vegetation_084)
col_collection_1_001.objects.link(ob_vegetation_083)
col_collection_1_001.objects.link(ob_vegetation_082)
col_collection_1_001.objects.link(ob_vegetation_081)
col_collection_1_001.objects.link(ob_vegetation_080)
col_collection_1_001.objects.link(ob_vegetation_079)
col_collection_1_001.objects.link(ob_vegetation_078)
col_collection_1_001.objects.link(ob_vegetation_077)
col_collection_1_001.objects.link(ob_vegetation_076)
col_collection_1_001.objects.link(ob_vegetation_075)
col_collection_1_001.objects.link(ob_vegetation_074)
col_collection_1_001.objects.link(ob_vegetation_073)
col_collection_1_001.objects.link(ob_vegetation_072)
col_collection_1_001.objects.link(ob_vegetation_071)
col_collection_1_001.objects.link(ob_vegetation_070)
col_collection_1_001.objects.link(ob_vegetation_069)
col_collection_1_001.objects.link(ob_vegetation_068)
col_collection_1_001.objects.link(ob_vegetation_067)
col_collection_1_001.objects.link(ob_vegetation_066)
col_collection_1_001.objects.link(ob_vegetation_065)
col_collection_1_001.objects.link(ob_vegetation_064)
col_collection_1_001.objects.link(ob_vegetation_063)
col_collection_1_001.objects.link(ob_vegetation_062)
col_collection_1_001.objects.link(ob_vegetation_061)
col_collection_1_001.objects.link(ob_vegetation_060)
col_collection_1_001.objects.link(ob_vegetation_059)
col_collection_1_001.objects.link(ob_vegetation_058)
col_collection_1_001.objects.link(ob_vegetation_057)
col_collection_1_001.objects.link(ob_vegetation_056)
col_collection_1_001.objects.link(ob_vegetation_055)
col_collection_1_001.objects.link(ob_vegetation_054)
col_collection_1_001.objects.link(ob_vegetation_053)
col_collection_1_001.objects.link(ob_vegetation_052)
col_collection_1_001.objects.link(ob_vegetation_051)
col_collection_1_001.objects.link(ob_vegetation_050)
col_collection_1_001.objects.link(ob_floormedium_007)
col_collection_1_001.objects.link(ob_floormedium_006)
col_collection_1_001.objects.link(ob_floormedium_005)
col_collection_1_001.objects.link(ob_floormedium_004)
col_collection_1_001.objects.link(ob_vegetation_049)
col_collection_1_001.objects.link(ob_vegetation_048)
col_collection_1_001.objects.link(ob_vegetation_047)
col_collection_1_001.objects.link(ob_vegetation_046)
col_collection_1_001.objects.link(ob_vegetation_045)
col_collection_1_001.objects.link(ob_vegetation_044)
col_collection_1_001.objects.link(ob_vegetation_043)
col_collection_1_001.objects.link(ob_vegetation_042)
col_collection_1_001.objects.link(ob_vegetation_041)
col_collection_1_001.objects.link(ob_vegetation_040)
col_collection_1_001.objects.link(ob_vegetation_039)
col_collection_1_001.objects.link(ob_vegetation_038)
col_collection_1_001.objects.link(ob_vegetation_037)
col_collection_1_001.objects.link(ob_vegetation_036)
col_collection_1_001.objects.link(ob_vegetation_035)
col_collection_1_001.objects.link(ob_vegetation_034)
col_collection_1_001.objects.link(ob_vegetation_033)
col_collection_1_001.objects.link(ob_vegetation_032)
col_collection_1_001.objects.link(ob_vegetation_031)
col_collection_1_001.objects.link(ob_vegetation_030)
col_collection_1_001.objects.link(ob_vegetation_029)
col_collection_1_001.objects.link(ob_vegetation_028)
col_collection_1_001.objects.link(ob_floormedium_003)
col_collection_1_001.objects.link(ob_floormedium_002)
col_collection_1_001.objects.link(ob_floormedium_001)
col_collection_1_001.objects.link(ob_floormedium)
col_collection_1_001.objects.link(ob_floorsmall_003)
col_collection_1_001.objects.link(ob_floorsmall_002)
col_collection_1_001.objects.link(ob_floorsmall_001)
col_collection_1_001.objects.link(ob_floorsmall)
col_collection_1_001.objects.link(ob_grass1_032)
col_collection_1_001.objects.link(ob_grass1_031)
col_collection_1_001.objects.link(ob_grass1_030)
col_collection_1_001.objects.link(ob_grass1_029)
col_collection_1_001.objects.link(ob_vegetation_027)
col_collection_1_001.objects.link(ob_vegetation_026)
col_collection_1_001.objects.link(ob_vegetation_025)
col_collection_1_001.objects.link(ob_vegetation_024)
col_collection_1_001.objects.link(ob_vegetation_023)
col_collection_1_001.objects.link(ob_vegetation_022)
col_collection_1_001.objects.link(ob_grass1_028)
col_collection_1_001.objects.link(ob_grass1_027)
col_collection_1_001.objects.link(ob_vegetation_021)
col_collection_1_001.objects.link(ob_vegetation_020)
col_collection_1_001.objects.link(ob_vegetation_019)
col_collection_1_001.objects.link(ob_vegetation_018)
col_collection_1_001.objects.link(ob_vegetation_017)
col_collection_1_001.objects.link(ob_vegetation_016)
col_collection_1_001.objects.link(ob_vegetation_015)
col_collection_1_001.objects.link(ob_vegetation_014)
col_collection_1_001.objects.link(ob_vegetation_013)
col_collection_1_001.objects.link(ob_vegetation_012)
col_collection_1_001.objects.link(ob_vegetation_011)
col_collection_1_001.objects.link(ob_vegetation_010)
col_collection_1_001.objects.link(ob_grass1_026)
col_collection_1_001.objects.link(ob_grass1_025)
col_collection_1_001.objects.link(ob_grass1_024)
col_collection_1_001.objects.link(ob_grass1_023)
col_collection_1_001.objects.link(ob_grass1_022)
col_collection_1_001.objects.link(ob_grass1_021)
col_collection_1_001.objects.link(ob_grass1_020)
col_collection_1_001.objects.link(ob_grass1_019)
col_collection_1_001.objects.link(ob_grass1_018)
col_collection_1_001.objects.link(ob_grass1_017)
col_collection_1_001.objects.link(ob_grass1_016)
col_collection_1_001.objects.link(ob_vegetation_009)
col_collection_1_001.objects.link(ob_vegetation_008)
col_collection_1_001.objects.link(ob_vegetation_007)
col_collection_1_001.objects.link(ob_grass1_011)
col_collection_1_001.objects.link(ob_grass1_010)
col_collection_1_001.objects.link(ob_grass1_009)
col_collection_1_001.objects.link(ob_grass1_008)
col_collection_1_001.objects.link(ob_sidewalk2_014)
col_collection_1_001.objects.link(ob_sidewalk1_009)
col_collection_1_001.objects.link(ob_sidewalk1_000)
col_collection_1_001.objects.link(ob_vegetation_006)
col_collection_1_001.objects.link(ob_vegetation_005)
col_collection_1_001.objects.link(ob_vegetation_004)
col_collection_1_001.objects.link(ob_vegetation_003)
col_collection_1_001.objects.link(ob_vegetation_002)
col_collection_1_001.objects.link(ob_vegetation_001)
col_collection_1_001.objects.link(ob_vegetation)
col_collection_1_001.objects.link(ob_house2_007)
col_collection_1_001.objects.link(ob_house2_004)
col_collection_1_001.objects.link(ob_house2_003)
col_collection_1_001.objects.link(ob_grass2_007)
col_collection_1_001.objects.link(ob_grass1_015)
col_collection_1_001.objects.link(ob_grass1_014)
col_collection_1_001.objects.link(ob_grass1_013)
col_collection_1_001.objects.link(ob_grass1_012)
col_collection_1_001.objects.link(ob_sidewalk2_013)
col_collection_1_001.objects.link(ob_asphalt_008)
col_collection_1_001.objects.link(ob_sidewalk2_012)
col_collection_1_001.objects.link(ob_sidewalk2_011)
col_collection_1_001.objects.link(ob_asphalt_007)
col_collection_1_001.objects.link(ob_sidewalk2_010)
col_collection_1_001.objects.link(ob_sidewalk2_009)
col_collection_1_001.objects.link(ob_asphalt_006)
col_collection_1_001.objects.link(ob_sidewalk2_008)
col_collection_1_001.objects.link(ob_sidewalk1_008)
col_collection_1_001.objects.link(ob_sidewalk1_007)
col_collection_1_001.objects.link(ob_asphalt_005)
col_collection_1_001.objects.link(ob_sidewalk1_006)
col_collection_1_001.objects.link(ob_sidewalk1_005)
col_collection_1_001.objects.link(ob_sidewalk1_004)
col_collection_1_001.objects.link(ob_sidewalk1_003)
col_collection_1_001.objects.link(ob_sidewalk1_002)
col_collection_1_001.objects.link(ob_sidewalk1_001)
col_collection_1_001.objects.link(ob_asphalt_004)
col_collection_1_001.objects.link(ob_grass2_006)
col_collection_1_001.objects.link(ob_sidewalk2_007)
col_collection_1_001.objects.link(ob_asphalt_003)
col_collection_1_001.objects.link(ob_sidewalk2_006)
col_collection_1_001.objects.link(ob_sidewalk2_005)
col_collection_1_001.objects.link(ob_asphalt_002)
col_collection_1_001.objects.link(ob_sidewalk2_004)
col_collection_1_001.objects.link(ob_sidewalk2_003)
col_collection_1_001.objects.link(ob_sidewalk2_002)
col_collection_1_001.objects.link(ob_asphalt_001)
col_collection_1_001.objects.link(ob_sidewalk2_001)
col_collection_1_001.objects.link(ob_grass1_007)
col_collection_1_001.objects.link(ob_grass1_006)
col_collection_1_001.objects.link(ob_grass1_005)
col_collection_1_001.objects.link(ob_grass1_004)
col_collection_1_001.objects.link(ob_grass1_003)
col_collection_1_001.objects.link(ob_grass1_002)
col_collection_1_001.objects.link(ob_grass1_001)
col_collection_1_001.objects.link(ob_house2)
col_collection_1_001.objects.link(ob_grass1)
col_collection_1_001.objects.link(ob_sidewalk2)
col_collection_1_001.objects.link(ob_asphalt)
col_collection_1_001.objects.link(ob_hemi)
col_collection_1_001.objects.link(ob_player)
col_collection_2_001.objects.link(ob_wallwindow1_007)
col_collection_2_001.objects.link(ob_wallwindow1_006)
col_collection_2_001.objects.link(ob_walldoor1_006)
col_collection_2_001.objects.link(ob_walldoor1_005)
col_collection_2_001.objects.link(ob_wallstraight1_014)
col_collection_2_001.objects.link(ob_wallthree_001)
col_collection_2_001.objects.link(ob_wallstraight1_011)
col_collection_2_001.objects.link(ob_wallstraight1_010)
col_collection_2_001.objects.link(ob_wallstraight1_008)
col_collection_2_001.objects.link(ob_wallstraight1_007)
col_collection_2_001.objects.link(ob_wallwindow1_005)
col_collection_2_001.objects.link(ob_walldoor1_004)
col_collection_2_001.objects.link(ob_wallcorner1_008)
col_collection_2_001.objects.link(ob_wallcorner1_007)
col_collection_2_001.objects.link(ob_wallcorner1_006)
col_collection_2_001.objects.link(ob_wallcorner1_005)
col_collection_2_001.objects.link(ob_wallwindow1_004)
col_collection_2_001.objects.link(ob_wallwindow1_003)
col_collection_2_001.objects.link(ob_walldoor1_003)
col_collection_2_001.objects.link(ob_wallthree)
col_collection_2_001.objects.link(ob_wallstraight1_009)
col_collection_2_001.objects.link(ob_wallstraight1_001)
col_collection_2_001.objects.link(ob_walldoor1_002)
col_collection_2_001.objects.link(ob_wallwindow1_001)
col_collection_2_001.objects.link(ob_wallwindow1_002)
col_collection_2_001.objects.link(ob_wallstraight1_006)
col_collection_2_001.objects.link(ob_wallstraight1_005)
col_collection_2_001.objects.link(ob_wallstraight1_004)
col_collection_2_001.objects.link(ob_wallstraight1_003)
col_collection_2_001.objects.link(ob_wallstraight1_002)
col_collection_2_001.objects.link(ob_wallcorner1_003)
col_collection_2_001.objects.link(ob_wallcorner1_002)
col_collection_2_001.objects.link(ob_wallcorner1_001)
col_collection_2_001.objects.link(ob_wallcorner1_004)
col_collection_2_001.objects.link(ob_walldoor1)
col_collection_2_001.objects.link(ob_hemi)
col_collection_3_001.objects.link(ob_roofmedium_007)
col_collection_3_001.objects.link(ob_roofmedium_006)
col_collection_3_001.objects.link(ob_roofmedium_005)
col_collection_3_001.objects.link(ob_roofmedium_004)
col_collection_3_001.objects.link(ob_roofsmall_003)
col_collection_3_001.objects.link(ob_roofsmall_002)
col_collection_3_001.objects.link(ob_roofsmall_001)
col_collection_3_001.objects.link(ob_roofmedium_003)
col_collection_3_001.objects.link(ob_roofmedium_002)
col_collection_3_001.objects.link(ob_roofmedium_001)
col_collection_3_001.objects.link(ob_roofsmall)
col_collection_3_001.objects.link(ob_roofmedium)
col_collection_3_001.objects.link(ob_hemi)
col_collection_4_001.objects.link(ob_hemi)
col_collection_5_001.objects.link(ob_hemi)
col_collection_6_001.objects.link(ob_hemi)
col_collection_7_001.objects.link(ob_hemi)
col_collection_8_001.objects.link(ob_hemi)
col_collection_9_001.objects.link(ob_hemi)
col_collection_10_001.objects.link(ob_hemi)
col_collection_11_001.objects.link(ob_hemi)
col_collection_12_001.objects.link(ob_hemi)
col_collection_13_001.objects.link(ob_hemi)
col_collection_14_001.objects.link(ob_hemi)
col_collection_15_001.objects.link(ob_hemi)
col_collection_16_001.objects.link(ob_hemi)
col_collection_17_001.objects.link(ob_hemi)
col_collection_18_001.objects.link(ob_hemi)
col_collection_19_001.objects.link(ob_hemi)
col_collection_20_001.objects.link(ob_hemi)
col_vegetation.objects.link(ob_vegetation1collision)
col_vegetation.objects.link(ob_vegetationground1)
col_vegetation.objects.link(ob_treeleaves1_003)
col_vegetation.objects.link(ob_treeleaves1_004)
col_vegetation.objects.link(ob_treeleaves1_005)
col_vegetation.objects.link(ob_treeleaves1_002)
col_vegetation.objects.link(ob_treelog1_001)
col_vegetation.objects.link(ob_treelog1_002)
col_vegetation.objects.link(ob_treeleaves1_001)
col_vegetation.objects.link(ob_treeleaves1)
col_vegetation.objects.link(ob_treelog1)
col_grasssmall.objects.link(ob_grasssmall1)
col_floormedium.objects.link(ob_floormedium1)
col_floorsmall.objects.link(ob_floorsmall1)
col_sidewalkmedium.objects.link(ob_sidewalkmedium1)
col_sidewalksmall.objects.link(ob_sidewalksmall1)
col_grassmedium.objects.link(ob_grassmedium1)
col_asphalt.objects.link(ob_asphalt1)
col_wallwindow.objects.link(ob_wallwindow1)
col_walldoor.objects.link(ob_walldoor1_001)
col_wallstraight.objects.link(ob_wallstraight1)
col_wallthree.objects.link(ob_wallthree1)
col_wallcorner.objects.link(ob_wallcorner1)
col_roofmedium.objects.link(ob_roofmedium1)
col_roofsmall.objects.link(ob_roofsmall1)

# ---- scene / render settings (as saved in the file)
scene.frame_start = 1; scene.frame_end = 250; scene.frame_set(1)
scene.render.engine = 'BLENDER_EEVEE_NEXT'
scene.render.resolution_percentage = 50
scene.render.dither_intensity = 0.0
scene.cycles.use_denoising = False
scene.cycles.samples = 128
scene.cycles.sampling_pattern = 'TABULATED_SOBOL'
scene.cycles.use_adaptive_sampling = False
scene.cycles.use_light_tree = False
scene.view_settings.view_transform = 'Standard'
bpy.context.view_layer.update()

# ---- added for rendering (the .blend has no active camera): camera
cam_auto = bpy.data.cameras.new('AutoCamera')
cam_auto.lens = 50.0
cam_auto.sensor_width = 36.0
cam_auto.clip_end = 1000.0
ob_auto_camera = bpy.data.objects.new('AutoCamera', cam_auto)
scene.collection.objects.link(ob_auto_camera)
ob_auto_camera.location = (9.25225, -11.1027, 7.4018)
ob_auto_camera.rotation_euler = (1.09748, -7.21219e-08, 0.694738)
scene.camera = ob_auto_camera
bpy.context.view_layer.update()
